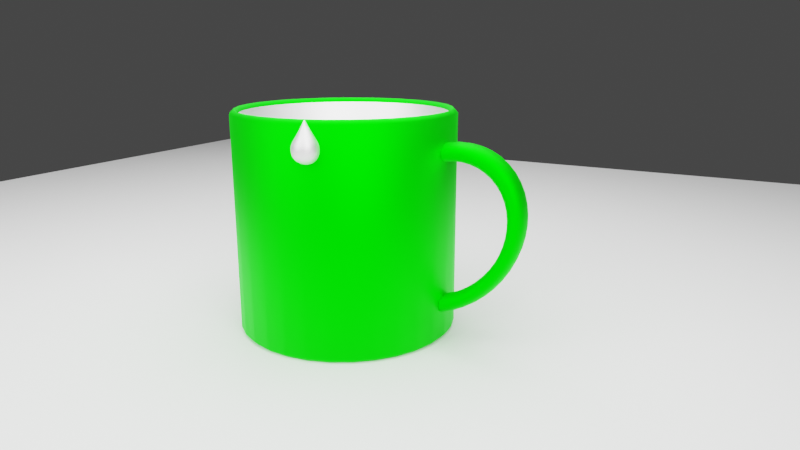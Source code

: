 # Source: waterDroplet_and_Cup.blend  (saved by Blender 3.6.11; exported with 4.5.12 LTS)
import bpy
from mathutils import Matrix  # noqa: F401  (used for matrix-valued properties, if any)

bpy.ops.wm.read_factory_settings(use_empty=True)
scene = bpy.context.scene
scene.name = 'Scene'

# ---- collections
col_water_drop_collection = bpy.data.collections.new('Water Drop Collection'); scene.collection.children.link(col_water_drop_collection)
col_cup_collection = bpy.data.collections.new('Cup Collection'); scene.collection.children.link(col_cup_collection)

# ---- materials (node trees are filled in below, after node groups)
mat_beyaz = bpy.data.materials.new('beyaz')
mat_beyaz.use_transparent_shadow = False
mat_ye_il = bpy.data.materials.new('yeşil')
mat_ye_il.use_transparent_shadow = False

# ---- material node trees
mat_beyaz.use_nodes = True; mat_beyaz.node_tree.nodes.clear()
_N = mat_beyaz.node_tree.nodes; _L = mat_beyaz.node_tree.links
n0 = _N.new('ShaderNodeBsdfPrincipled'); n0.name = 'Principled BSDF'; n0.location = (10, 300)
n0.distribution = 'GGX'
n0.subsurface_method = 'RANDOM_WALK_SKIN'
n0.inputs[0].default_value = (1.0, 1.0, 1.0, 1.0)
n0.inputs[1].default_value = 1.0
n0.inputs[2].default_value = 0.5464
n0.inputs[3].default_value = 1.45
n0.inputs[13].default_value = 0.2926
n0.inputs[27].default_value = (0.0, 0.0, 0.0, 1.0)
n0.inputs[28].default_value = 1.0
n1 = _N.new('ShaderNodeOutputMaterial'); n1.name = 'Material Output'; n1.location = (300, 300)
_L.new(n0.outputs[0], n1.inputs[0])
n1.is_active_output = True
mat_ye_il.use_nodes = True; mat_ye_il.node_tree.nodes.clear()
_N = mat_ye_il.node_tree.nodes; _L = mat_ye_il.node_tree.links
n0 = _N.new('ShaderNodeBsdfPrincipled'); n0.name = 'Principled BSDF'; n0.location = (10, 300)
n0.distribution = 'GGX'
n0.subsurface_method = 'RANDOM_WALK_SKIN'
n0.inputs[0].default_value = (0.0, 1.0, 0.0, 1.0)
n0.inputs[1].default_value = 1.0
n0.inputs[2].default_value = 0.5898
n0.inputs[3].default_value = 1.45
n0.inputs[13].default_value = 0.2492
n0.inputs[27].default_value = (0.0, 0.0, 0.0, 1.0)
n0.inputs[28].default_value = 1.0
n1 = _N.new('ShaderNodeOutputMaterial'); n1.name = 'Material Output'; n1.location = (300, 300)
_L.new(n0.outputs[0], n1.inputs[0])
n1.is_active_output = True

# ---- world
world_world = bpy.data.worlds.new('World'); scene.world = world_world
world_world.use_nodes = True; world_world.node_tree.nodes.clear()
_N = world_world.node_tree.nodes; _L = world_world.node_tree.links
n0 = _N.new('ShaderNodeOutputWorld'); n0.name = 'World Output'; n0.location = (300, 300)
n1 = _N.new('ShaderNodeBackground'); n1.name = 'Background'; n1.location = (10, 300)
n1.inputs[0].default_value = (0.05088, 0.05088, 0.05088, 1.0)
_L.new(n1.outputs[0], n0.inputs[0])
n0.is_active_output = True
world_world.color = (0.05088, 0.05088, 0.05088)
world_world.use_sun_shadow = False
world_world.sun_shadow_jitter_overblur = 0.0

# ---- cameras
cam_camera_001 = bpy.data.cameras.new('Camera.001')
cam_camera_001.lens = 32.0

# ---- lights
light_area = bpy.data.lights.new('Area', 'AREA')
light_area.transmission_factor = 0.0
light_area.energy = 1178.0
light_area.shadow_maximum_resolution = 0.006
light_area.use_absolute_resolution = True
light_area.size = 1.0
light_area.size_y = 1.0
light_area_001 = bpy.data.lights.new('Area.001', 'AREA')
light_area_001.transmission_factor = 0.0
light_area_001.energy = 1571.0
light_area_001.shadow_maximum_resolution = 0.006
light_area_001.use_absolute_resolution = True
light_area_001.size = 1.0
light_area_001.size_y = 1.0
light_area_002 = bpy.data.lights.new('Area.002', 'AREA')
light_area_002.transmission_factor = 0.0
light_area_002.energy = 157.1
light_area_002.shadow_maximum_resolution = 0.006
light_area_002.use_absolute_resolution = True
light_area_002.size = 1.0
light_area_002.size_y = 1.0
light_area_003 = bpy.data.lights.new('Area.003', 'AREA')
light_area_003.transmission_factor = 0.0
light_area_003.energy = 1335.0
light_area_003.shadow_maximum_resolution = 0.006
light_area_003.use_absolute_resolution = True
light_area_003.size = 1.0
light_area_003.size_y = 1.0

# ---- meshes
me_cube_001 = bpy.data.meshes.new('Cube.001')
me_cube_001.from_pydata([(-0.5187, -0.5, -0.5002), (-0.4982, -0.5, 0.494), (-0.5187, 0.5, -0.5002), (-0.4982, 0.5, 0.494), (0.5147, -0.5, -0.5065), (0.5106, -0.5, 0.5116), (0.5147, 0.5, -0.5065), (0.5106, 0.5, 0.5116), (-0.6164, 0.2966, -0.5759), (-0.672, 1.434e-09, -0.6154), (-0.6164, -0.2966, -0.5759), (-0.5833, -0.5729, -0.2966), (-0.6166, -0.6096, -1.863e-09), (-0.5769, -0.5729, 0.2966), (-0.566, -0.2962, 0.5923), (-0.59, 4.438e-10, 0.7086), (-0.566, 0.2962, 0.5923), (-0.5769, 0.5729, 0.2966), (-0.6166, 0.6096, -2.794e-09), (-0.5833, 0.5729, -0.2966), (0.3046, 0.5729, -0.582), (-0.0004042, 0.6096, -0.6173), (-0.3058, 0.5729, -0.5762), (-0.2866, 0.572, 0.5961), (0.002853, 0.5977, 0.6915), (0.2931, 0.5711, 0.6185), (0.581, 0.5729, 0.2982), (0.6147, 0.6096, -2.794e-09), (0.5805, 0.5729, -0.2968), (0.6071, -0.2966, -0.5921), (0.6586, -1.334e-08, -0.6379), (0.6071, 0.2966, -0.5921), (0.5861, 0.2955, 0.6175), (0.6098, 2.993e-09, 0.7278), (0.5861, -0.2955, 0.6175), (0.581, -0.5729, 0.2982), (0.6147, -0.6096, -2.794e-09), (0.5805, -0.5729, -0.2968), (-0.3058, -0.5729, -0.5762), (-0.0004042, -0.6096, -0.6173), (0.3046, -0.5729, -0.582), (0.2931, -0.5711, 0.6185), (0.002853, -0.5977, 0.6915), (-0.2866, -0.572, 0.5961), (-0.7704, -0.3162, -0.3162), (-0.8213, -0.3331, -5.588e-09), (-0.7547, -0.3162, 0.3162), (-0.8443, 1.024e-08, -0.3331), (-0.9019, -1.211e-08, 5.588e-09), (-0.8213, -5.588e-09, 0.3331), (-0.7704, 0.3162, -0.3162), (-0.8213, 0.3331, 1.118e-08), (-0.7547, 0.3162, 0.3162), (-0.3162, 0.729, -0.3162), (-0.3331, 0.7818, -9.313e-09), (-0.3162, 0.729, 0.3162), (2.515e-08, 0.7818, -0.3331), (9.313e-09, 0.8395, 4.657e-09), (0.0001298, 0.7818, 0.3335), (0.3162, 0.729, -0.3162), (0.3331, 0.7818, 7.451e-09), (0.3167, 0.729, 0.3179), (0.7595, 0.3162, -0.3184), (0.8106, 0.3331, -9.313e-09), (0.7595, 0.3162, 0.3172), (0.8279, -2.834e-08, -0.3371), (0.8849, -1.304e-08, 5.588e-09), (0.8272, 5.586e-09, 0.3332), (0.7595, -0.3162, -0.3184), (0.8106, -0.3331, 7.451e-09), (0.7595, -0.3162, 0.3172), (0.3162, -0.729, -0.3162), (0.3331, -0.7818, -9.313e-09), (0.3167, -0.729, 0.3179), (-2.515e-08, -0.7818, -0.3331), (-9.313e-09, -0.8395, 4.657e-09), (0.0001298, -0.7818, 0.3335), (-0.3162, -0.729, -0.3162), (-0.3331, -0.7818, 7.451e-09), (-0.3162, -0.729, 0.3162), (-0.3553, 0.3162, -0.7552), (-0.003437, 0.3331, -0.8363), (0.3485, 0.3162, -0.7787), (-0.3909, -1.091e-08, -0.8242), (-0.003457, 1.605e-09, -0.9271), (0.3812, 9.255e-09, -0.8573), (-0.3553, -0.3162, -0.7552), (-0.003437, -0.3331, -0.8363), (0.3485, -0.3162, -0.7787), (0.1491, 0.168, 1.26), (0.00205, 0.02866, 1.689), (-0.1466, 0.1675, 1.267), (0.02867, 6.493e-09, 1.681), (0.001676, -7.003e-09, 1.785), (-0.02543, 8.467e-09, 1.683), (0.1491, -0.168, 1.26), (0.00205, -0.02866, 1.689), (-0.1466, -0.1675, 1.267)], [], [(44, 45, 48, 47), (45, 46, 49, 48), (47, 48, 51, 50), (48, 49, 52, 51), (0, 11, 44, 10), (11, 12, 45, 44), (12, 13, 46, 45), (13, 1, 14, 46), (46, 14, 15, 49), (49, 15, 16, 52), (52, 16, 3, 17), (51, 52, 17, 18), (50, 51, 18, 19), (8, 50, 19, 2), (9, 47, 50, 8), (10, 44, 47, 9), (53, 54, 57, 56), (54, 55, 58, 57), (56, 57, 60, 59), (57, 58, 61, 60), (2, 19, 53, 22), (19, 18, 54, 53), (18, 17, 55, 54), (17, 3, 23, 55), (55, 23, 24, 58), (58, 24, 25, 61), (61, 25, 7, 26), (60, 61, 26, 27), (59, 60, 27, 28), (20, 59, 28, 6), (21, 56, 59, 20), (22, 53, 56, 21), (62, 63, 66, 65), (63, 64, 67, 66), (65, 66, 69, 68), (66, 67, 70, 69), (6, 28, 62, 31), (28, 27, 63, 62), (27, 26, 64, 63), (26, 7, 32, 64), (64, 32, 33, 67), (67, 33, 34, 70), (70, 34, 5, 35), (69, 70, 35, 36), (68, 69, 36, 37), (29, 68, 37, 4), (30, 65, 68, 29), (31, 62, 65, 30), (71, 72, 75, 74), (72, 73, 76, 75), (74, 75, 78, 77), (75, 76, 79, 78), (4, 37, 71, 40), (37, 36, 72, 71), (36, 35, 73, 72), (35, 5, 41, 73), (73, 41, 42, 76), (76, 42, 43, 79), (79, 43, 1, 13), (78, 79, 13, 12), (77, 78, 12, 11), (38, 77, 11, 0), (39, 74, 77, 38), (40, 71, 74, 39), (80, 81, 84, 83), (81, 82, 85, 84), (83, 84, 87, 86), (84, 85, 88, 87), (2, 22, 80, 8), (22, 21, 81, 80), (21, 20, 82, 81), (20, 6, 31, 82), (82, 31, 30, 85), (85, 30, 29, 88), (88, 29, 4, 40), (87, 88, 40, 39), (86, 87, 39, 38), (10, 86, 38, 0), (9, 83, 86, 10), (8, 80, 83, 9), (89, 90, 93), (94, 97, 93), (97, 96, 93), (92, 89, 93), (7, 25, 89, 32), (25, 24, 90, 89), (24, 23, 91, 90), (23, 3, 16, 91), (91, 16, 15, 94), (94, 15, 14, 97), (97, 14, 1, 43), (96, 97, 43, 42), (95, 96, 42, 41), (34, 95, 41, 5), (33, 92, 95, 34), (32, 89, 92, 33), (95, 92, 93), (90, 91, 93), (96, 95, 93), (91, 94, 93)])
me_cube_001.polygons.foreach_set('use_smooth', [True] * 100)
_uv = me_cube_001.uv_layers.new(name='UVMap')
_uv.uv.foreach_set('vector', [0.4375, 0.0625, 0.5, 0.0625, 0.5, 0.125, 0.4375, 0.125, 0.5, 0.0625, 0.5625, 0.0625, 0.5625, 0.125, 0.5, 0.125, 0.4375, 0.125, 0.5, 0.125, 0.5, 0.1875, 0.4375, 0.1875, 0.5, 0.125, 0.5625, 0.125, 0.5625, 0.1875, 0.5, 0.1875, 0.375, 0.0, 0.4375, 0.0, 0.4375, 0.0625, 0.375, 0.0625, 0.4375, 0.0, 0.5, 0.0, 0.5, 0.0625, 0.4375, 0.0625, 0.5, 0.0, 0.5625, 0.0, 0.5625, 0.0625, 0.5, 0.0625, 0.5625, 0.0, 0.625, 0.0, 0.625, 0.0625, 0.5625, 0.0625, 0.5625, 0.0625, 0.625, 0.0625, 0.625, 0.125, 0.5625, 0.125, 0.5625, 0.125, 0.625, 0.125, 0.625, 0.1875, 0.5625, 0.1875, 0.5625, 0.1875, 0.625, 0.1875, 0.625, 0.25, 0.5625, 0.25, 0.5, 0.1875, 0.5625, 0.1875, 0.5625, 0.25, 0.5, 0.25, 0.4375, 0.1875, 0.5, 0.1875, 0.5, 0.25, 0.4375, 0.25, 0.375, 0.1875, 0.4375, 0.1875, 0.4375, 0.25, 0.375, 0.25, 0.375, 0.125, 0.4375, 0.125, 0.4375, 0.1875, 0.375, 0.1875, 0.375, 0.0625, 0.4375, 0.0625, 0.4375, 0.125, 0.375, 0.125, 0.4375, 0.3125, 0.5, 0.3125, 0.5, 0.375, 0.4375, 0.375, 0.5, 0.3125, 0.5625, 0.3125, 0.5625, 0.375, 0.5, 0.375, 0.4375, 0.375, 0.5, 0.375, 0.5, 0.4375, 0.4375, 0.4375, 0.5, 0.375, 0.5625, 0.375, 0.5625, 0.4375, 0.5, 0.4375, 0.375, 0.25, 0.4375, 0.25, 0.4375, 0.3125, 0.375, 0.3125, 0.4375, 0.25, 0.5, 0.25, 0.5, 0.3125, 0.4375, 0.3125, 0.5, 0.25, 0.5625, 0.25, 0.5625, 0.3125, 0.5, 0.3125, 0.5625, 0.25, 0.625, 0.25, 0.625, 0.3125, 0.5625, 0.3125, 0.5625, 0.3125, 0.625, 0.3125, 0.625, 0.375, 0.5625, 0.375, 0.5625, 0.375, 0.625, 0.375, 0.625, 0.4375, 0.5625, 0.4375, 0.5625, 0.4375, 0.625, 0.4375, 0.625, 0.5, 0.5625, 0.5, 0.5, 0.4375, 0.5625, 0.4375, 0.5625, 0.5, 0.5, 0.5, 0.4375, 0.4375, 0.5, 0.4375, 0.5, 0.5, 0.4375, 0.5, 0.375, 0.4375, 0.4375, 0.4375, 0.4375, 0.5, 0.375, 0.5, 0.375, 0.375, 0.4375, 0.375, 0.4375, 0.4375, 0.375, 0.4375, 0.375, 0.3125, 0.4375, 0.3125, 0.4375, 0.375, 0.375, 0.375, 0.4375, 0.5625, 0.5, 0.5625, 0.5, 0.625, 0.4375, 0.625, 0.5, 0.5625, 0.5625, 0.5625, 0.5625, 0.625, 0.5, 0.625, 0.4375, 0.625, 0.5, 0.625, 0.5, 0.6875, 0.4375, 0.6875, 0.5, 0.625, 0.5625, 0.625, 0.5625, 0.6875, 0.5, 0.6875, 0.375, 0.5, 0.4375, 0.5, 0.4375, 0.5625, 0.375, 0.5625, 0.4375, 0.5, 0.5, 0.5, 0.5, 0.5625, 0.4375, 0.5625, 0.5, 0.5, 0.5625, 0.5, 0.5625, 0.5625, 0.5, 0.5625, 0.5625, 0.5, 0.625, 0.5, 0.625, 0.5625, 0.5625, 0.5625, 0.5625, 0.5625, 0.625, 0.5625, 0.625, 0.625, 0.5625, 0.625, 0.5625, 0.625, 0.625, 0.625, 0.625, 0.6875, 0.5625, 0.6875, 0.5625, 0.6875, 0.625, 0.6875, 0.625, 0.75, 0.5625, 0.75, 0.5, 0.6875, 0.5625, 0.6875, 0.5625, 0.75, 0.5, 0.75, 0.4375, 0.6875, 0.5, 0.6875, 0.5, 0.75, 0.4375, 0.75, 0.375, 0.6875, 0.4375, 0.6875, 0.4375, 0.75, 0.375, 0.75, 0.375, 0.625, 0.4375, 0.625, 0.4375, 0.6875, 0.375, 0.6875, 0.375, 0.5625, 0.4375, 0.5625, 0.4375, 0.625, 0.375, 0.625, 0.4375, 0.8125, 0.5, 0.8125, 0.5, 0.875, 0.4375, 0.875, 0.5, 0.8125, 0.5625, 0.8125, 0.5625, 0.875, 0.5, 0.875, 0.4375, 0.875, 0.5, 0.875, 0.5, 0.9375, 0.4375, 0.9375, 0.5, 0.875, 0.5625, 0.875, 0.5625, 0.9375, 0.5, 0.9375, 0.375, 0.75, 0.4375, 0.75, 0.4375, 0.8125, 0.375, 0.8125, 0.4375, 0.75, 0.5, 0.75, 0.5, 0.8125, 0.4375, 0.8125, 0.5, 0.75, 0.5625, 0.75, 0.5625, 0.8125, 0.5, 0.8125, 0.5625, 0.75, 0.625, 0.75, 0.625, 0.8125, 0.5625, 0.8125, 0.5625, 0.8125, 0.625, 0.8125, 0.625, 0.875, 0.5625, 0.875, 0.5625, 0.875, 0.625, 0.875, 0.625, 0.9375, 0.5625, 0.9375, 0.5625, 0.9375, 0.625, 0.9375, 0.625, 1.0, 0.5625, 1.0, 0.5, 0.9375, 0.5625, 0.9375, 0.5625, 1.0, 0.5, 1.0, 0.4375, 0.9375, 0.5, 0.9375, 0.5, 1.0, 0.4375, 1.0, 0.375, 0.9375, 0.4375, 0.9375, 0.4375, 1.0, 0.375, 1.0, 0.375, 0.875, 0.4375, 0.875, 0.4375, 0.9375, 0.375, 0.9375, 0.375, 0.8125, 0.4375, 0.8125, 0.4375, 0.875, 0.375, 0.875, 0.1875, 0.5625, 0.25, 0.5625, 0.25, 0.625, 0.1875, 0.625, 0.25, 0.5625, 0.3125, 0.5625, 0.3125, 0.625, 0.25, 0.625, 0.1875, 0.625, 0.25, 0.625, 0.25, 0.6875, 0.1875, 0.6875, 0.25, 0.625, 0.3125, 0.625, 0.3125, 0.6875, 0.25, 0.6875, 0.125, 0.5, 0.1875, 0.5, 0.1875, 0.5625, 0.125, 0.5625, 0.1875, 0.5, 0.25, 0.5, 0.25, 0.5625, 0.1875, 0.5625, 0.25, 0.5, 0.3125, 0.5, 0.3125, 0.5625, 0.25, 0.5625, 0.3125, 0.5, 0.375, 0.5, 0.375, 0.5625, 0.3125, 0.5625, 0.3125, 0.5625, 0.375, 0.5625, 0.375, 0.625, 0.3125, 0.625, 0.3125, 0.625, 0.375, 0.625, 0.375, 0.6875, 0.3125, 0.6875, 0.3125, 0.6875, 0.375, 0.6875, 0.375, 0.75, 0.3125, 0.75, 0.25, 0.6875, 0.3125, 0.6875, 0.3125, 0.75, 0.25, 0.75, 0.1875, 0.6875, 0.25, 0.6875, 0.25, 0.75, 0.1875, 0.75, 0.125, 0.6875, 0.1875, 0.6875, 0.1875, 0.75, 0.125, 0.75, 0.125, 0.625, 0.1875, 0.625, 0.1875, 0.6875, 0.125, 0.6875, 0.125, 0.5625, 0.1875, 0.5625, 0.1875, 0.625, 0.125, 0.625, 0.6875, 0.5625, 0.75, 0.5625, 0.6875, 0.5625, 0.8125, 0.625, 0.8125, 0.6875, 0.8125, 0.625, 0.8125, 0.6875, 0.75, 0.6875, 0.8125, 0.6875, 0.6875, 0.625, 0.6875, 0.5625, 0.6875, 0.625, 0.625, 0.5, 0.6875, 0.5, 0.6875, 0.5625, 0.625, 0.5625, 0.6875, 0.5, 0.75, 0.5, 0.75, 0.5625, 0.6875, 0.5625, 0.75, 0.5, 0.8125, 0.5, 0.8125, 0.5625, 0.75, 0.5625, 0.8125, 0.5, 0.875, 0.5, 0.875, 0.5625, 0.8125, 0.5625, 0.8125, 0.5625, 0.875, 0.5625, 0.875, 0.625, 0.8125, 0.625, 0.8125, 0.625, 0.875, 0.625, 0.875, 0.6875, 0.8125, 0.6875, 0.8125, 0.6875, 0.875, 0.6875, 0.875, 0.75, 0.8125, 0.75, 0.75, 0.6875, 0.8125, 0.6875, 0.8125, 0.75, 0.75, 0.75, 0.6875, 0.6875, 0.75, 0.6875, 0.75, 0.75, 0.6875, 0.75, 0.625, 0.6875, 0.6875, 0.6875, 0.6875, 0.75, 0.625, 0.75, 0.625, 0.625, 0.6875, 0.625, 0.6875, 0.6875, 0.625, 0.6875, 0.625, 0.5625, 0.6875, 0.5625, 0.6875, 0.625, 0.625, 0.625, 0.6875, 0.6875, 0.6875, 0.625, 0.6875, 0.6875, 0.75, 0.5625, 0.8125, 0.5625, 0.75, 0.5625, 0.75, 0.6875, 0.6875, 0.6875, 0.75, 0.6875, 0.8125, 0.5625, 0.8125, 0.625, 0.8125, 0.5625])
me_cube_001.materials.append(mat_beyaz)
me_cube_001.update()
me_cylinder = bpy.data.meshes.new('Cylinder')
me_cylinder.from_pydata([(-2.328e-10, 0.9625, -1.0), (0.0, 1.0, -0.9627), (0.0, 1.0, 0.9627), (0.0, 0.9625, 1.0), (0.1878, 0.944, -1.0), (0.1951, 0.9808, -0.9627), (0.1878, 0.944, 1.0), (0.1951, 0.9808, 0.9627), (0.3683, 0.8892, -1.0), (0.3827, 0.9239, -0.9627), (0.3683, 0.8892, 1.0), (0.3827, 0.9239, 0.9627), (0.5347, 0.8003, -1.0), (0.5556, 0.8315, -0.9627), (0.5347, 0.8003, 1.0), (0.5556, 0.8315, 0.9627), (0.6806, 0.6806, -1.0), (0.7071, 0.7071, -0.9627), (0.6806, 0.6806, 1.0), (0.7071, 0.7071, 0.9627), (0.8003, 0.5347, -1.0), (0.8315, 0.5556, -0.9627), (0.8003, 0.5347, 1.0), (0.8315, 0.5556, 0.9627), (0.8892, 0.3683, -1.0), (0.9239, 0.3827, -0.9627), (0.8892, 0.3683, 1.0), (0.9239, 0.3827, 0.9627), (0.944, 0.1878, -1.0), (0.9808, 0.1951, -0.9627), (0.944, 0.1878, 1.0), (0.9808, 0.1951, 0.9627), (0.9625, 2.328e-10, -1.0), (1.0, 0.0, -0.9627), (0.9625, 0.0, 1.0), (1.0, 0.0, 0.9627), (0.944, -0.1878, -1.0), (0.9808, -0.1951, -0.9627), (0.944, -0.1878, 1.0), (0.9808, -0.1951, 0.9627), (0.8892, -0.3683, -1.0), (0.9239, -0.3827, -0.9627), (0.8892, -0.3683, 1.0), (0.9239, -0.3827, 0.9627), (0.8003, -0.5347, -1.0), (0.8315, -0.5556, -0.9627), (0.8003, -0.5347, 1.0), (0.8315, -0.5556, 0.9627), (0.6806, -0.6806, -1.0), (0.7071, -0.7071, -0.9627), (0.6806, -0.6806, 1.0), (0.7071, -0.7071, 0.9627), (0.5347, -0.8003, -1.0), (0.5556, -0.8315, -0.9627), (0.5347, -0.8003, 1.0), (0.5556, -0.8315, 0.9627), (0.3683, -0.8892, -1.0), (0.3827, -0.9239, -0.9627), (0.3683, -0.8892, 1.0), (0.3827, -0.9239, 0.9627), (0.1878, -0.944, -1.0), (0.1951, -0.9808, -0.9627), (0.1878, -0.944, 1.0), (0.1951, -0.9808, 0.9627), (2.328e-10, -0.9625, -1.0), (0.0, -1.0, -0.9627), (0.0, -0.9625, 1.0), (0.0, -1.0, 0.9627), (-0.1878, -0.944, -1.0), (-0.1951, -0.9808, -0.9627), (-0.1878, -0.944, 1.0), (-0.1951, -0.9808, 0.9627), (-0.3683, -0.8892, -1.0), (-0.3827, -0.9239, -0.9627), (-0.3683, -0.8892, 1.0), (-0.3827, -0.9239, 0.9627), (-0.5347, -0.8003, -1.0), (-0.5556, -0.8315, -0.9627), (-0.5347, -0.8003, 1.0), (-0.5556, -0.8315, 0.9627), (-0.6806, -0.6806, -1.0), (-0.7071, -0.7071, -0.9627), (-0.6806, -0.6806, 1.0), (-0.7071, -0.7071, 0.9627), (-0.8003, -0.5347, -1.0), (-0.8315, -0.5556, -0.9627), (-0.8003, -0.5347, 1.0), (-0.8315, -0.5556, 0.9627), (-0.8892, -0.3683, -1.0), (-0.9239, -0.3827, -0.9627), (-0.8892, -0.3683, 1.0), (-0.9239, -0.3827, 0.9627), (-0.944, -0.1878, -1.0), (-0.9808, -0.1951, -0.9627), (-0.944, -0.1878, 1.0), (-0.9808, -0.1951, 0.9627), (-0.9625, -2.328e-10, -1.0), (-1.0, 0.0, -0.9627), (-0.9625, 0.0, 1.0), (-1.0, 0.0, 0.9627), (-0.944, 0.1878, -1.0), (-0.9808, 0.1951, -0.9627), (-0.944, 0.1878, 1.0), (-0.9808, 0.1951, 0.9627), (-0.8892, 0.3683, -1.0), (-0.9239, 0.3827, -0.9627), (-0.8892, 0.3683, 1.0), (-0.9239, 0.3827, 0.9627), (-0.8003, 0.5347, -1.0), (-0.8315, 0.5556, -0.9627), (-0.8003, 0.5347, 1.0), (-0.8315, 0.5556, 0.9627), (-0.6806, 0.6806, -1.0), (-0.7071, 0.7071, -0.9627), (-0.6806, 0.6806, 1.0), (-0.7071, 0.7071, 0.9627), (-0.5347, 0.8003, -1.0), (-0.5556, 0.8315, -0.9627), (-0.5347, 0.8003, 1.0), (-0.5556, 0.8315, 0.9627), (-0.3683, 0.8892, -1.0), (-0.3827, 0.9239, -0.9627), (-0.3683, 0.8892, 1.0), (-0.3827, 0.9239, 0.9627), (-0.1878, 0.944, -1.0), (-0.1951, 0.9808, -0.9627), (-0.1878, 0.944, 1.0), (-0.1951, 0.9808, 0.9627), (9.313e-10, 0.9079, -0.9486), (9.632e-10, 0.945, -0.9113), (0.0, 0.9625, 1.0), (1.881e-11, 0.9254, 0.9627), (0.1771, 0.8905, -0.9486), (0.1844, 0.9269, -0.9113), (0.1805, 0.9076, 0.9627), (0.1878, 0.944, 1.0), (0.3474, 0.8388, -0.9486), (0.3616, 0.8731, -0.9113), (0.3541, 0.8549, 0.9627), (0.3683, 0.8892, 1.0), (0.5044, 0.7549, -0.9486), (0.525, 0.7858, -0.9113), (0.5141, 0.7694, 0.9627), (0.5347, 0.8003, 1.0), (0.642, 0.642, -0.9486), (0.6682, 0.6682, -0.9113), (0.6544, 0.6544, 0.9627), (0.6806, 0.6806, 1.0), (0.7549, 0.5044, -0.9486), (0.7858, 0.525, -0.9113), (0.7694, 0.5141, 0.9627), (0.8003, 0.5347, 1.0), (0.8388, 0.3474, -0.9486), (0.8731, 0.3616, -0.9113), (0.8549, 0.3541, 0.9627), (0.8892, 0.3683, 1.0), (0.8905, 0.1771, -0.9486), (0.9269, 0.1844, -0.9113), (0.9076, 0.1805, 0.9627), (0.944, 0.1878, 1.0), (0.9079, 4.657e-10, -0.9486), (0.945, 0.0, -0.9113), (0.9254, 0.0, 0.9627), (0.9625, 0.0, 1.0), (0.8905, -0.1771, -0.9486), (0.9269, -0.1844, -0.9113), (0.9076, -0.1805, 0.9627), (0.944, -0.1878, 1.0), (0.8388, -0.3474, -0.9486), (0.8731, -0.3616, -0.9113), (0.8549, -0.3541, 0.9627), (0.8892, -0.3683, 1.0), (0.7549, -0.5044, -0.9486), (0.7858, -0.525, -0.9113), (0.7694, -0.5141, 0.9627), (0.8003, -0.5347, 1.0), (0.642, -0.642, -0.9486), (0.6682, -0.6682, -0.9113), (0.6544, -0.6544, 0.9627), (0.6806, -0.6806, 1.0), (0.5044, -0.7549, -0.9486), (0.525, -0.7858, -0.9113), (0.5141, -0.7694, 0.9627), (0.5347, -0.8003, 1.0), (0.3474, -0.8388, -0.9486), (0.3616, -0.8731, -0.9113), (0.3541, -0.8549, 0.9627), (0.3683, -0.8892, 1.0), (0.1771, -0.8905, -0.9486), (0.1844, -0.9269, -0.9113), (0.1805, -0.9076, 0.9627), (0.1878, -0.944, 1.0), (9.313e-10, -0.9079, -0.9486), (9.632e-10, -0.945, -0.9113), (1.881e-11, -0.9254, 0.9627), (0.0, -0.9625, 1.0), (-0.1771, -0.8905, -0.9486), (-0.1844, -0.9269, -0.9113), (-0.1805, -0.9076, 0.9627), (-0.1878, -0.944, 1.0), (-0.3474, -0.8388, -0.9486), (-0.3616, -0.8731, -0.9113), (-0.3541, -0.8549, 0.9627), (-0.3683, -0.8892, 1.0), (-0.5044, -0.7549, -0.9486), (-0.525, -0.7858, -0.9113), (-0.5141, -0.7694, 0.9627), (-0.5347, -0.8003, 1.0), (-0.642, -0.642, -0.9486), (-0.6682, -0.6682, -0.9113), (-0.6544, -0.6544, 0.9627), (-0.6806, -0.6806, 1.0), (-0.7549, -0.5044, -0.9486), (-0.7858, -0.525, -0.9113), (-0.7694, -0.5141, 0.9627), (-0.8003, -0.5347, 1.0), (-0.8388, -0.3474, -0.9486), (-0.8731, -0.3616, -0.9113), (-0.8549, -0.3541, 0.9627), (-0.8892, -0.3683, 1.0), (-0.8905, -0.1771, -0.9486), (-0.9269, -0.1844, -0.9113), (-0.9076, -0.1805, 0.9627), (-0.944, -0.1878, 1.0), (-0.9079, -4.657e-10, -0.9486), (-0.945, 0.0, -0.9113), (-0.9254, 0.0, 0.9627), (-0.9625, 0.0, 1.0), (-0.8905, 0.1771, -0.9486), (-0.9269, 0.1844, -0.9113), (-0.9076, 0.1805, 0.9627), (-0.944, 0.1878, 1.0), (-0.8388, 0.3474, -0.9486), (-0.8731, 0.3616, -0.9113), (-0.8549, 0.3541, 0.9627), (-0.8892, 0.3683, 1.0), (-0.7549, 0.5044, -0.9486), (-0.7858, 0.525, -0.9113), (-0.7694, 0.5141, 0.9627), (-0.8003, 0.5347, 1.0), (-0.642, 0.642, -0.9486), (-0.6682, 0.6682, -0.9113), (-0.6544, 0.6544, 0.9627), (-0.6806, 0.6806, 1.0), (-0.5044, 0.7549, -0.9486), (-0.525, 0.7858, -0.9113), (-0.5141, 0.7694, 0.9627), (-0.5347, 0.8003, 1.0), (-0.3474, 0.8388, -0.9486), (-0.3616, 0.8731, -0.9113), (-0.3541, 0.8549, 0.9627), (-0.3683, 0.8892, 1.0), (-0.1771, 0.8905, -0.9486), (-0.1844, 0.9269, -0.9113), (-0.1805, 0.9076, 0.9627), (-0.1878, 0.944, 1.0), (1.013, -0.06, 0.7479), (1.011, -0.1039, 0.7182), (1.008, -0.12, 0.6775), (1.005, -0.1039, 0.6369), (1.003, -0.06, 0.6071), (1.002, -1.154e-07, 0.5962), (1.003, 0.06, 0.6071), (1.005, 0.1039, 0.6369), (1.008, 0.12, 0.6775), (1.011, 0.1039, 0.7182), (1.013, 0.06, 0.7479), (1.013, 8.952e-08, 0.7588), (1.107, -0.06, 0.7565), (1.101, -0.1039, 0.7264), (1.093, -0.12, 0.6853), (1.085, -0.1039, 0.6441), (1.08, -0.06, 0.614), (1.077, -1.178e-07, 0.603), (1.08, 0.06, 0.614), (1.085, 0.1039, 0.6441), (1.093, 0.12, 0.6853), (1.101, 0.1039, 0.7264), (1.107, 0.06, 0.7565), (1.109, 8.269e-08, 0.7675), (1.199, -0.06, 0.7526), (1.189, -0.1039, 0.7227), (1.177, -0.12, 0.6818), (1.164, -0.1039, 0.6409), (1.154, -0.06, 0.6109), (1.151, -1.236e-07, 0.6), (1.154, 0.06, 0.6109), (1.164, 0.1039, 0.6409), (1.177, 0.12, 0.6818), (1.189, 0.1039, 0.7227), (1.199, 0.06, 0.7526), (1.202, 8.192e-08, 0.7636), (1.288, -0.06, 0.7363), (1.275, -0.1039, 0.707), (1.257, -0.12, 0.667), (1.239, -0.1039, 0.6269), (1.226, -0.06, 0.5977), (1.222, -1.216e-07, 0.5869), (1.226, 0.06, 0.5977), (1.239, 0.1039, 0.6269), (1.257, 0.12, 0.667), (1.275, 0.1039, 0.707), (1.288, 0.06, 0.7363), (1.292, 7.793e-08, 0.747), (1.372, -0.06, 0.7071), (1.356, -0.1039, 0.679), (1.333, -0.12, 0.6406), (1.311, -0.1039, 0.6022), (1.295, -0.06, 0.574), (1.289, -1.303e-07, 0.5637), (1.295, 0.06, 0.574), (1.311, 0.1039, 0.6022), (1.333, 0.12, 0.6406), (1.356, 0.1039, 0.679), (1.372, 0.06, 0.7071), (1.378, 8.008e-08, 0.7174), (1.45, -0.06, 0.665), (1.431, -0.1039, 0.6386), (1.404, -0.12, 0.6025), (1.378, -0.1039, 0.5663), (1.358, -0.06, 0.5399), (1.351, -1.254e-07, 0.5302), (1.358, 0.06, 0.5399), (1.378, 0.1039, 0.5663), (1.404, 0.12, 0.6025), (1.431, 0.1039, 0.6386), (1.45, 0.06, 0.665), (1.458, 7.538e-08, 0.6747), (1.522, -0.06, 0.6099), (1.499, -0.1039, 0.5856), (1.469, -0.12, 0.5525), (1.438, -0.1039, 0.5193), (1.416, -0.06, 0.495), (1.408, -1.257e-07, 0.4862), (1.416, 0.06, 0.495), (1.438, 0.1039, 0.5193), (1.469, 0.12, 0.5525), (1.499, 0.1039, 0.5856), (1.522, 0.06, 0.6099), (1.53, 7.504e-08, 0.6187), (1.583, -0.06, 0.5436), (1.558, -0.1039, 0.5219), (1.524, -0.12, 0.4924), (1.491, -0.1039, 0.4628), (1.466, -0.06, 0.4411), (1.457, -1.254e-07, 0.4332), (1.466, 0.06, 0.4411), (1.491, 0.1039, 0.4628), (1.524, 0.12, 0.4924), (1.558, 0.1039, 0.5219), (1.583, 0.06, 0.5436), (1.592, 7.538e-08, 0.5515), (1.631, -0.06, 0.4691), (1.605, -0.1039, 0.4504), (1.568, -0.12, 0.4249), (1.532, -0.1039, 0.3993), (1.505, -0.06, 0.3807), (1.496, -1.303e-07, 0.3738), (1.505, 0.06, 0.3807), (1.532, 0.1039, 0.3993), (1.568, 0.12, 0.4249), (1.605, 0.1039, 0.4504), (1.631, 0.06, 0.4691), (1.641, 8.008e-08, 0.4759), (1.667, -0.06, 0.3876), (1.639, -0.1039, 0.3722), (1.601, -0.12, 0.3511), (1.563, -0.1039, 0.33), (1.535, -0.06, 0.3146), (1.524, -1.234e-07, 0.309), (1.535, 0.06, 0.3146), (1.563, 0.1039, 0.33), (1.601, 0.12, 0.3511), (1.639, 0.1039, 0.3722), (1.667, 0.06, 0.3876), (1.678, 7.793e-08, 0.3932), (1.691, -0.06, 0.3005), (1.662, -0.1039, 0.2885), (1.623, -0.12, 0.2722), (1.583, -0.1039, 0.2559), (1.554, -0.06, 0.244), (1.543, -1.236e-07, 0.2396), (1.554, 0.06, 0.244), (1.583, 0.1039, 0.2559), (1.623, 0.12, 0.2722), (1.662, 0.1039, 0.2885), (1.691, 0.06, 0.3005), (1.702, 8.192e-08, 0.3048), (1.703, -0.06, 0.209), (1.674, -0.1039, 0.2007), (1.633, -0.12, 0.1894), (1.593, -0.1039, 0.178), (1.563, -0.06, 0.1697), (1.553, -1.16e-07, 0.1667), (1.563, 0.06, 0.1697), (1.593, 0.1039, 0.178), (1.633, 0.12, 0.1894), (1.674, 0.1039, 0.2007), (1.703, 0.06, 0.209), (1.714, 8.269e-08, 0.212), (1.703, -0.06, 0.1145), (1.673, -0.1039, 0.1099), (1.633, -0.12, 0.1037), (1.593, -0.1039, 0.09747), (1.563, -0.06, 0.09292), (1.552, -1.154e-07, 0.09125), (1.563, 0.06, 0.09292), (1.593, 0.1039, 0.09747), (1.633, 0.12, 0.1037), (1.673, 0.1039, 0.1099), (1.703, 0.06, 0.1145), (1.713, 8.766e-08, 0.1161), (1.69, -0.06, 0.01807), (1.661, -0.1039, 0.01733), (1.621, -0.12, 0.01633), (1.582, -0.1039, 0.01532), (1.553, -0.06, 0.01459), (1.542, -1.201e-07, 0.01432), (1.553, 0.06, 0.01459), (1.582, 0.1039, 0.01532), (1.621, 0.12, 0.01633), (1.661, 0.1039, 0.01733), (1.69, 0.06, 0.01807), (1.701, 9.677e-08, 0.01833), (1.666, -0.06, -0.07897), (1.638, -0.1039, -0.07585), (1.599, -0.12, -0.07158), (1.561, -0.1039, -0.06732), (1.533, -0.06, -0.0642), (1.523, -1.142e-07, -0.06306), (1.533, 0.06, -0.0642), (1.561, 0.1039, -0.06732), (1.599, 0.12, -0.07158), (1.638, 0.1039, -0.07585), (1.666, 0.06, -0.07897), (1.676, 1.025e-07, -0.08011), (1.629, -0.06, -0.1754), (1.603, -0.1039, -0.1684), (1.566, -0.12, -0.1589), (1.53, -0.1039, -0.1494), (1.503, -0.06, -0.1424), (1.494, -1.127e-07, -0.1398), (1.503, 0.06, -0.1424), (1.53, 0.1039, -0.1494), (1.566, 0.12, -0.1589), (1.603, 0.1039, -0.1684), (1.629, 0.06, -0.1754), (1.639, 1.059e-07, -0.1779), (1.581, -0.06, -0.2699), (1.556, -0.1039, -0.2592), (1.523, -0.12, -0.2445), (1.489, -0.1039, -0.2298), (1.464, -0.06, -0.219), (1.455, -1.083e-07, -0.2151), (1.464, 0.06, -0.219), (1.489, 0.1039, -0.2298), (1.523, 0.12, -0.2445), (1.556, 0.1039, -0.2592), (1.581, 0.06, -0.2699), (1.59, 1.095e-07, -0.2739), (1.521, -0.06, -0.3612), (1.499, -0.1039, -0.3468), (1.468, -0.12, -0.3271), (1.438, -0.1039, -0.3075), (1.416, -0.06, -0.293), (1.408, -1.073e-07, -0.2878), (1.416, 0.06, -0.293), (1.438, 0.1039, -0.3075), (1.468, 0.12, -0.3271), (1.499, 0.1039, -0.3468), (1.521, 0.06, -0.3612), (1.529, 1.161e-07, -0.3665), (1.45, -0.06, -0.448), (1.43, -0.1039, -0.4301), (1.404, -0.12, -0.4058), (1.377, -0.1039, -0.3814), (1.358, -0.06, -0.3636), (1.351, -1.027e-07, -0.3571), (1.358, 0.06, -0.3636), (1.377, 0.1039, -0.3814), (1.404, 0.12, -0.4058), (1.43, 0.1039, -0.4301), (1.45, 0.06, -0.448), (1.457, 1.208e-07, -0.4545), (1.369, -0.06, -0.5265), (1.353, -0.1039, -0.5056), (1.331, -0.12, -0.477), (1.309, -0.1039, -0.4485), (1.292, -0.06, -0.4276), (1.286, -9.899e-08, -0.4199), (1.292, 0.06, -0.4276), (1.309, 0.1039, -0.4485), (1.331, 0.12, -0.477), (1.353, 0.1039, -0.5056), (1.369, 0.06, -0.5265), (1.375, 1.256e-07, -0.5342), (1.283, -0.06, -0.594), (1.271, -0.1039, -0.5704), (1.253, -0.12, -0.5381), (1.236, -0.1039, -0.5059), (1.223, -0.06, -0.4823), (1.218, -9.477e-08, -0.4736), (1.223, 0.06, -0.4823), (1.236, 0.1039, -0.5059), (1.253, 0.12, -0.5381), (1.271, 0.1039, -0.5704), (1.283, 0.06, -0.594), (1.288, 1.299e-07, -0.6026), (1.193, -0.06, -0.6501), (1.184, -0.1039, -0.6242), (1.172, -0.12, -0.5889), (1.159, -0.1039, -0.5536), (1.15, -0.06, -0.5277), (1.146, -9.122e-08, -0.5182), (1.15, 0.06, -0.5277), (1.159, 0.1039, -0.5536), (1.172, 0.12, -0.5889), (1.184, 0.1039, -0.6242), (1.193, 0.06, -0.6501), (1.197, 1.344e-07, -0.6596), (1.1, -0.06, -0.6946), (1.095, -0.1039, -0.6669), (1.087, -0.12, -0.6292), (1.08, -0.1039, -0.5914), (1.074, -0.06, -0.5638), (1.072, -8.416e-08, -0.5537), (1.074, 0.06, -0.5638), (1.08, 0.1039, -0.5914), (1.087, 0.12, -0.6292), (1.095, 0.1039, -0.6669), (1.1, 0.06, -0.6946), (1.102, 1.396e-07, -0.7047), (1.006, -0.06, -0.7272), (1.004, -0.1039, -0.6983), (1.002, -0.12, -0.6588), (0.9992, -0.1039, -0.6192), (0.9975, -0.06, -0.5903), (0.9975, 0.06, -0.5903), (0.9992, 0.1039, -0.6192), (1.002, 0.12, -0.6588), (1.004, 0.1039, -0.6983), (1.006, 0.06, -0.7272), (1.006, 1.435e-07, -0.7378), (0.9956, -0.06, 0.7442), (1.0, -2.547e-08, 0.7559), (1.0, 8.975e-08, 0.7559), (0.9923, -0.1039, 0.7142), (0.9911, -0.12, 0.6739), (0.9923, -0.1039, 0.6341), (0.9956, -0.06, 0.6055), (1.0, -1.153e-07, 0.5957), (0.9956, 0.06, 0.6055), (1.0, -2.031e-08, 0.5957), (0.9923, 0.1039, 0.6341), (0.9911, 0.12, 0.6739), (0.9923, 0.1039, 0.7142), (0.9956, 0.06, 0.7442), (1.0, -8.479e-08, -0.5786), (0.9973, -0.03706, -0.5862), (0.9973, 0.03706, -0.5862), (1.0, 1.75e-08, -0.5786), (0.9956, -0.06, -0.7295), (1.0, 1.434e-07, -0.7392), (1.0, 2.267e-08, -0.7392), (0.9923, -0.1039, -0.7008), (0.9911, -0.12, -0.6611), (0.9923, -0.1039, -0.6207), (0.9956, -0.06, -0.5907), (0.9956, 0.06, -0.5907), (0.9923, 0.1039, -0.6207), (0.9911, 0.12, -0.6611), (0.9923, 0.1039, -0.7008), (0.9956, 0.06, -0.7295)], [], [(125, 127, 2, 1), (10, 6, 135, 139), (14, 10, 139, 143), (18, 14, 143, 147), (22, 18, 147, 151), (26, 22, 151, 155), (30, 26, 155, 159), (34, 30, 159, 163), (38, 34, 163, 167), (42, 38, 167, 171), (46, 42, 171, 175), (50, 46, 175, 179), (54, 50, 179, 183), (58, 54, 183, 187), (62, 58, 187, 191), (66, 62, 191, 195), (70, 66, 195, 199), (74, 70, 199, 203), (78, 74, 203, 207), (82, 78, 207, 211), (86, 82, 211, 215), (90, 86, 215, 219), (94, 90, 219, 223), (98, 94, 223, 227), (102, 98, 227, 231), (106, 102, 231, 235), (110, 106, 235, 239), (114, 110, 239, 243), (118, 114, 243, 247), (122, 118, 247, 251), (126, 122, 251, 255), (6, 3, 130, 135), (1, 2, 7, 5), (253, 129, 131, 254), (137, 141, 142, 138), (141, 145, 146, 142), (145, 149, 150, 146), (149, 153, 154, 150), (153, 157, 158, 154), (157, 161, 162, 158), (161, 165, 166, 162), (165, 169, 170, 166), (169, 173, 174, 170), (173, 177, 178, 174), (177, 181, 182, 178), (181, 185, 186, 182), (185, 189, 190, 186), (189, 193, 194, 190), (193, 197, 198, 194), (197, 201, 202, 198), (201, 205, 206, 202), (205, 209, 210, 206), (209, 213, 214, 210), (213, 217, 218, 214), (217, 221, 222, 218), (221, 225, 226, 222), (225, 229, 230, 226), (229, 233, 234, 230), (233, 237, 238, 234), (237, 241, 242, 238), (241, 245, 246, 242), (245, 249, 250, 246), (249, 253, 254, 250), (133, 137, 138, 134), (129, 133, 134, 131), (3, 126, 255, 130), (9, 11, 15, 13), (13, 15, 19, 17), (17, 19, 23, 21), (21, 23, 27, 25), (25, 27, 31, 29), (29, 31, 35, 33), (33, 35, 39, 37), (37, 39, 43, 41), (41, 43, 47, 45), (45, 47, 51, 49), (49, 51, 55, 53), (53, 55, 59, 57), (57, 59, 63, 61), (61, 63, 67, 65), (65, 67, 71, 69), (69, 71, 75, 73), (73, 75, 79, 77), (77, 79, 83, 81), (81, 83, 87, 85), (85, 87, 91, 89), (89, 91, 95, 93), (93, 95, 99, 97), (97, 99, 103, 101), (101, 103, 107, 105), (105, 107, 111, 109), (109, 111, 115, 113), (113, 115, 119, 117), (117, 119, 123, 121), (121, 123, 127, 125), (128, 252, 248, 244, 240, 236, 232, 228, 224, 220, 216, 212, 208, 204, 200, 196, 192, 188, 184, 180, 176, 172, 168, 164, 160, 156, 152, 148, 144, 140, 136, 132), (5, 7, 11, 9), (1, 5, 4, 0), (7, 2, 3, 6), (5, 9, 8, 4), (11, 7, 6, 10), (9, 13, 12, 8), (15, 11, 10, 14), (13, 17, 16, 12), (19, 15, 14, 18), (17, 21, 20, 16), (23, 19, 18, 22), (21, 25, 24, 20), (27, 23, 22, 26), (25, 29, 28, 24), (31, 27, 26, 30), (29, 33, 32, 28), (35, 31, 30, 34), (33, 37, 36, 32), (39, 35, 34, 38), (37, 41, 40, 36), (43, 39, 38, 42), (41, 45, 44, 40), (47, 43, 42, 46), (45, 49, 48, 44), (51, 47, 46, 50), (49, 53, 52, 48), (55, 51, 50, 54), (53, 57, 56, 52), (59, 55, 54, 58), (57, 61, 60, 56), (63, 59, 58, 62), (61, 65, 64, 60), (67, 63, 62, 66), (65, 69, 68, 64), (71, 67, 66, 70), (69, 73, 72, 68), (75, 71, 70, 74), (73, 77, 76, 72), (79, 75, 74, 78), (77, 81, 80, 76), (83, 79, 78, 82), (81, 85, 84, 80), (87, 83, 82, 86), (85, 89, 88, 84), (91, 87, 86, 90), (89, 93, 92, 88), (95, 91, 90, 94), (93, 97, 96, 92), (99, 95, 94, 98), (97, 101, 100, 96), (103, 99, 98, 102), (101, 105, 104, 100), (107, 103, 102, 106), (105, 109, 108, 104), (111, 107, 106, 110), (109, 113, 112, 108), (115, 111, 110, 114), (113, 117, 116, 112), (119, 115, 114, 118), (117, 121, 120, 116), (123, 119, 118, 122), (121, 125, 124, 120), (127, 123, 122, 126), (125, 1, 0, 124), (2, 127, 126, 3), (128, 132, 133, 129), (135, 130, 131, 134), (132, 136, 137, 133), (139, 135, 134, 138), (136, 140, 141, 137), (143, 139, 138, 142), (140, 144, 145, 141), (147, 143, 142, 146), (144, 148, 149, 145), (151, 147, 146, 150), (148, 152, 153, 149), (155, 151, 150, 154), (152, 156, 157, 153), (159, 155, 154, 158), (156, 160, 161, 157), (163, 159, 158, 162), (160, 164, 165, 161), (167, 163, 162, 166), (164, 168, 169, 165), (171, 167, 166, 170), (168, 172, 173, 169), (175, 171, 170, 174), (172, 176, 177, 173), (179, 175, 174, 178), (176, 180, 181, 177), (183, 179, 178, 182), (180, 184, 185, 181), (187, 183, 182, 186), (184, 188, 189, 185), (191, 187, 186, 190), (188, 192, 193, 189), (195, 191, 190, 194), (192, 196, 197, 193), (199, 195, 194, 198), (196, 200, 201, 197), (203, 199, 198, 202), (200, 204, 205, 201), (207, 203, 202, 206), (204, 208, 209, 205), (211, 207, 206, 210), (208, 212, 213, 209), (215, 211, 210, 214), (212, 216, 217, 213), (219, 215, 214, 218), (216, 220, 221, 217), (223, 219, 218, 222), (220, 224, 225, 221), (227, 223, 222, 226), (224, 228, 229, 225), (231, 227, 226, 230), (228, 232, 233, 229), (235, 231, 230, 234), (232, 236, 237, 233), (239, 235, 234, 238), (236, 240, 241, 237), (243, 239, 238, 242), (240, 244, 245, 241), (247, 243, 242, 246), (244, 248, 249, 245), (251, 247, 246, 250), (248, 252, 253, 249), (255, 251, 250, 254), (252, 128, 129, 253), (130, 255, 254, 131), (0, 4, 8, 12, 16, 20, 24, 28, 32, 36, 40, 44, 48, 52, 56, 60, 64, 68, 72, 76, 80, 84, 88, 92, 96, 100, 104, 108, 112, 116, 120, 124), (543, 256, 267, 545, 544), (546, 257, 256, 543), (547, 258, 257, 546), (548, 259, 258, 547), (549, 260, 259, 548), (261, 260, 549, 550), (551, 262, 261, 550, 552), (553, 263, 262, 551), (554, 264, 263, 553), (555, 265, 264, 554), (556, 266, 265, 555), (267, 266, 556, 545), (256, 268, 279, 267), (257, 269, 268, 256), (258, 270, 269, 257), (259, 271, 270, 258), (260, 272, 271, 259), (261, 273, 272, 260), (262, 274, 273, 261), (263, 275, 274, 262), (264, 276, 275, 263), (265, 277, 276, 264), (266, 278, 277, 265), (267, 279, 278, 266), (268, 280, 291, 279), (269, 281, 280, 268), (270, 282, 281, 269), (271, 283, 282, 270), (272, 284, 283, 271), (273, 285, 284, 272), (274, 286, 285, 273), (275, 287, 286, 274), (276, 288, 287, 275), (277, 289, 288, 276), (278, 290, 289, 277), (279, 291, 290, 278), (280, 292, 303, 291), (281, 293, 292, 280), (282, 294, 293, 281), (283, 295, 294, 282), (284, 296, 295, 283), (285, 297, 296, 284), (286, 298, 297, 285), (287, 299, 298, 286), (288, 300, 299, 287), (289, 301, 300, 288), (290, 302, 301, 289), (291, 303, 302, 290), (292, 304, 315, 303), (293, 305, 304, 292), (294, 306, 305, 293), (295, 307, 306, 294), (296, 308, 307, 295), (297, 309, 308, 296), (298, 310, 309, 297), (299, 311, 310, 298), (300, 312, 311, 299), (301, 313, 312, 300), (302, 314, 313, 301), (303, 315, 314, 302), (304, 316, 327, 315), (305, 317, 316, 304), (306, 318, 317, 305), (307, 319, 318, 306), (308, 320, 319, 307), (309, 321, 320, 308), (310, 322, 321, 309), (311, 323, 322, 310), (312, 324, 323, 311), (313, 325, 324, 312), (314, 326, 325, 313), (315, 327, 326, 314), (316, 328, 339, 327), (317, 329, 328, 316), (318, 330, 329, 317), (319, 331, 330, 318), (320, 332, 331, 319), (321, 333, 332, 320), (322, 334, 333, 321), (323, 335, 334, 322), (324, 336, 335, 323), (325, 337, 336, 324), (326, 338, 337, 325), (327, 339, 338, 326), (328, 340, 351, 339), (329, 341, 340, 328), (330, 342, 341, 329), (331, 343, 342, 330), (332, 344, 343, 331), (333, 345, 344, 332), (334, 346, 345, 333), (335, 347, 346, 334), (336, 348, 347, 335), (337, 349, 348, 336), (338, 350, 349, 337), (339, 351, 350, 338), (340, 352, 363, 351), (341, 353, 352, 340), (342, 354, 353, 341), (343, 355, 354, 342), (344, 356, 355, 343), (345, 357, 356, 344), (346, 358, 357, 345), (347, 359, 358, 346), (348, 360, 359, 347), (349, 361, 360, 348), (350, 362, 361, 349), (351, 363, 362, 350), (352, 364, 375, 363), (353, 365, 364, 352), (354, 366, 365, 353), (355, 367, 366, 354), (356, 368, 367, 355), (357, 369, 368, 356), (358, 370, 369, 357), (359, 371, 370, 358), (360, 372, 371, 359), (361, 373, 372, 360), (362, 374, 373, 361), (363, 375, 374, 362), (364, 376, 387, 375), (365, 377, 376, 364), (366, 378, 377, 365), (367, 379, 378, 366), (368, 380, 379, 367), (369, 381, 380, 368), (370, 382, 381, 369), (371, 383, 382, 370), (372, 384, 383, 371), (373, 385, 384, 372), (374, 386, 385, 373), (375, 387, 386, 374), (376, 388, 399, 387), (377, 389, 388, 376), (378, 390, 389, 377), (379, 391, 390, 378), (380, 392, 391, 379), (381, 393, 392, 380), (382, 394, 393, 381), (383, 395, 394, 382), (384, 396, 395, 383), (385, 397, 396, 384), (386, 398, 397, 385), (387, 399, 398, 386), (388, 400, 411, 399), (389, 401, 400, 388), (390, 402, 401, 389), (391, 403, 402, 390), (392, 404, 403, 391), (393, 405, 404, 392), (394, 406, 405, 393), (395, 407, 406, 394), (396, 408, 407, 395), (397, 409, 408, 396), (398, 410, 409, 397), (399, 411, 410, 398), (400, 412, 423, 411), (401, 413, 412, 400), (402, 414, 413, 401), (403, 415, 414, 402), (404, 416, 415, 403), (405, 417, 416, 404), (406, 418, 417, 405), (407, 419, 418, 406), (408, 420, 419, 407), (409, 421, 420, 408), (410, 422, 421, 409), (411, 423, 422, 410), (412, 424, 435, 423), (413, 425, 424, 412), (414, 426, 425, 413), (415, 427, 426, 414), (416, 428, 427, 415), (417, 429, 428, 416), (418, 430, 429, 417), (419, 431, 430, 418), (420, 432, 431, 419), (421, 433, 432, 420), (422, 434, 433, 421), (423, 435, 434, 422), (424, 436, 447, 435), (425, 437, 436, 424), (426, 438, 437, 425), (427, 439, 438, 426), (428, 440, 439, 427), (429, 441, 440, 428), (430, 442, 441, 429), (431, 443, 442, 430), (432, 444, 443, 431), (433, 445, 444, 432), (434, 446, 445, 433), (435, 447, 446, 434), (436, 448, 459, 447), (437, 449, 448, 436), (438, 450, 449, 437), (439, 451, 450, 438), (440, 452, 451, 439), (441, 453, 452, 440), (442, 454, 453, 441), (443, 455, 454, 442), (444, 456, 455, 443), (445, 457, 456, 444), (446, 458, 457, 445), (447, 459, 458, 446), (448, 460, 471, 459), (449, 461, 460, 448), (450, 462, 461, 449), (451, 463, 462, 450), (452, 464, 463, 451), (453, 465, 464, 452), (454, 466, 465, 453), (455, 467, 466, 454), (456, 468, 467, 455), (457, 469, 468, 456), (458, 470, 469, 457), (459, 471, 470, 458), (460, 472, 483, 471), (461, 473, 472, 460), (462, 474, 473, 461), (463, 475, 474, 462), (464, 476, 475, 463), (465, 477, 476, 464), (466, 478, 477, 465), (467, 479, 478, 466), (468, 480, 479, 467), (469, 481, 480, 468), (470, 482, 481, 469), (471, 483, 482, 470), (472, 484, 495, 483), (473, 485, 484, 472), (474, 486, 485, 473), (475, 487, 486, 474), (476, 488, 487, 475), (477, 489, 488, 476), (478, 490, 489, 477), (479, 491, 490, 478), (480, 492, 491, 479), (481, 493, 492, 480), (482, 494, 493, 481), (483, 495, 494, 482), (484, 496, 507, 495), (485, 497, 496, 484), (486, 498, 497, 485), (487, 499, 498, 486), (488, 500, 499, 487), (489, 501, 500, 488), (490, 502, 501, 489), (491, 503, 502, 490), (492, 504, 503, 491), (493, 505, 504, 492), (494, 506, 505, 493), (495, 507, 506, 494), (496, 508, 519, 507), (497, 509, 508, 496), (498, 510, 509, 497), (499, 511, 510, 498), (500, 512, 511, 499), (501, 513, 512, 500), (502, 514, 513, 501), (503, 515, 514, 502), (504, 516, 515, 503), (505, 517, 516, 504), (506, 518, 517, 505), (507, 519, 518, 506), (508, 520, 531, 519), (509, 521, 520, 508), (510, 522, 521, 509), (511, 523, 522, 510), (512, 524, 523, 511), (513, 525, 524, 512), (514, 526, 525, 513), (515, 527, 526, 514), (516, 528, 527, 515), (517, 529, 528, 516), (518, 530, 529, 517), (519, 531, 530, 518), (520, 532, 542, 531), (521, 533, 532, 520), (522, 534, 533, 521), (523, 535, 534, 522), (524, 536, 535, 523), (524, 525, 557, 558, 536), (525, 526, 537, 559, 560, 557), (527, 538, 537, 526), (528, 539, 538, 527), (529, 540, 539, 528), (530, 541, 540, 529), (531, 542, 541, 530), (563, 562, 542, 532, 561), (561, 532, 533, 564), (564, 533, 534, 565), (565, 534, 535, 566), (566, 535, 536, 567), (567, 536, 558), (537, 568, 559), (568, 537, 538, 569), (569, 538, 539, 570), (570, 539, 540, 571), (571, 540, 541, 572), (572, 541, 542, 562), (551, 552, 544, 545, 556, 555, 554, 553), (562, 563, 560, 559, 568, 569, 570, 571, 572), (552, 550, 549, 548, 547, 546, 543, 544), (558, 557, 560, 563, 561, 564, 565, 566, 567)])
me_cylinder.polygons.foreach_set('use_smooth', [True] * 530)
me_cylinder.polygons.foreach_set('material_index', [0, 0, 0, 0, 0, 0, 0, 0, 0, 0, 0, 0, 0, 0, 0, 0, 0, 0, 0, 0, 0, 0, 0, 0, 0, 0, 0, 0, 0, 0, 0, 0, 0, 1, 1, 1, 1, 1, 1, 1, 1, 1, 1, 1, 1, 1, 1, 1, 1, 1, 1, 1, 1, 1, 1, 1, 1, 1, 1, 1, 1, 1, 1, 1, 1, 0, 0, 0, 0, 0, 0, 0, 0, 0, 0, 0, 0, 0, 0, 0, 0, 0, 0, 0, 0, 0, 0, 0, 0, 0, 0, 0, 0, 0, 0, 1, 0, 0, 0, 0, 0, 0, 0, 0, 0, 0, 0, 0, 0, 0, 0, 0, 0, 0, 0, 0, 0, 0, 0, 0, 0, 0, 0, 0, 0, 0, 0, 0, 0, 0, 0, 0, 0, 0, 0, 0, 0, 0, 0, 0, 0, 0, 0, 0, 0, 0, 0, 0, 0, 0, 0, 0, 0, 0, 0, 0, 0, 0, 0, 0, 0, 1, 0, 1, 0, 1, 0, 1, 0, 1, 0, 1, 0, 1, 0, 1, 0, 1, 0, 1, 0, 1, 0, 1, 0, 1, 0, 1, 0, 1, 0, 1, 0, 1, 0, 1, 0, 1, 0, 1, 0, 1, 0, 1, 0, 1, 0, 1, 0, 1, 0, 1, 0, 1, 0, 1, 0, 1, 0, 1, 0, 1, 0, 1, 0, 0, 0, 0, 0, 0, 0, 0, 0, 0, 0, 0, 0, 0, 0, 0, 0, 0, 0, 0, 0, 0, 0, 0, 0, 0, 0, 0, 0, 0, 0, 0, 0, 0, 0, 0, 0, 0, 0, 0, 0, 0, 0, 0, 0, 0, 0, 0, 0, 0, 0, 0, 0, 0, 0, 0, 0, 0, 0, 0, 0, 0, 0, 0, 0, 0, 0, 0, 0, 0, 0, 0, 0, 0, 0, 0, 0, 0, 0, 0, 0, 0, 0, 0, 0, 0, 0, 0, 0, 0, 0, 0, 0, 0, 0, 0, 0, 0, 0, 0, 0, 0, 0, 0, 0, 0, 0, 0, 0, 0, 0, 0, 0, 0, 0, 0, 0, 0, 0, 0, 0, 0, 0, 0, 0, 0, 0, 0, 0, 0, 0, 0, 0, 0, 0, 0, 0, 0, 0, 0, 0, 0, 0, 0, 0, 0, 0, 0, 0, 0, 0, 0, 0, 0, 0, 0, 0, 0, 0, 0, 0, 0, 0, 0, 0, 0, 0, 0, 0, 0, 0, 0, 0, 0, 0, 0, 0, 0, 0, 0, 0, 0, 0, 0, 0, 0, 0, 0, 0, 0, 0, 0, 0, 0, 0, 0, 0, 0, 0, 0, 0, 0, 0, 0, 0, 0, 0, 0, 0, 0, 0, 0, 0, 0, 0, 0, 0, 0, 0, 0, 0, 0, 0, 0, 0, 0, 0, 0, 0, 0, 0, 0, 0, 0, 0, 0, 0, 0, 0, 0, 0, 0, 0, 0, 0, 0, 0, 0, 0, 0, 0, 0, 0, 0, 0, 0, 0, 0, 0, 0, 0, 0, 0, 0, 0, 0, 0, 0, 0, 0, 0, 0, 0, 0, 0, 0, 0, 0, 0, 0, 0, 0, 0, 0, 0, 0, 0, 0, 0, 0, 0, 0, 0, 0, 0, 0, 0, 0, 0, 0, 0, 0, 0, 0, 0, 0])
_uv = me_cylinder.uv_layers.new(name='UVMap')
_uv.uv.foreach_set('vector', [0.03125, 0.5093, 0.03125, 0.9907, 0.0, 0.9907, 0.0, 0.5093, 0.9375, 1.0, 0.9688, 1.0, 0.9688, 1.0, 0.9375, 1.0, 0.9062, 1.0, 0.9375, 1.0, 0.9375, 1.0, 0.9062, 1.0, 0.875, 1.0, 0.9062, 1.0, 0.9062, 1.0, 0.875, 1.0, 0.8438, 1.0, 0.875, 1.0, 0.875, 1.0, 0.8438, 1.0, 0.8125, 1.0, 0.8438, 1.0, 0.8438, 1.0, 0.8125, 1.0, 0.7812, 1.0, 0.8125, 1.0, 0.8125, 1.0, 0.7812, 1.0, 0.75, 1.0, 0.7812, 1.0, 0.7812, 1.0, 0.75, 1.0, 0.7188, 1.0, 0.75, 1.0, 0.75, 1.0, 0.7188, 1.0, 0.6875, 1.0, 0.7188, 1.0, 0.7188, 1.0, 0.6875, 1.0, 0.6562, 1.0, 0.6875, 1.0, 0.6875, 1.0, 0.6562, 1.0, 0.625, 1.0, 0.6562, 1.0, 0.6562, 1.0, 0.625, 1.0, 0.5938, 1.0, 0.625, 1.0, 0.625, 1.0, 0.5938, 1.0, 0.5625, 1.0, 0.5938, 1.0, 0.5938, 1.0, 0.5625, 1.0, 0.5312, 1.0, 0.5625, 1.0, 0.5625, 1.0, 0.5312, 1.0, 0.5, 1.0, 0.5312, 1.0, 0.5312, 1.0, 0.5, 1.0, 0.4688, 1.0, 0.5, 1.0, 0.5, 1.0, 0.4688, 1.0, 0.4375, 1.0, 0.4688, 1.0, 0.4688, 1.0, 0.4375, 1.0, 0.4062, 1.0, 0.4375, 1.0, 0.4375, 1.0, 0.4062, 1.0, 0.375, 1.0, 0.4062, 1.0, 0.4062, 1.0, 0.375, 1.0, 0.3438, 1.0, 0.375, 1.0, 0.375, 1.0, 0.3438, 1.0, 0.3125, 1.0, 0.3438, 1.0, 0.3438, 1.0, 0.3125, 1.0, 0.2812, 1.0, 0.3125, 1.0, 0.3125, 1.0, 0.2812, 1.0, 0.25, 1.0, 0.2812, 1.0, 0.2812, 1.0, 0.25, 1.0, 0.2188, 1.0, 0.25, 1.0, 0.25, 1.0, 0.2188, 1.0, 0.1875, 1.0, 0.2188, 1.0, 0.2188, 1.0, 0.1875, 1.0, 0.1562, 1.0, 0.1875, 1.0, 0.1875, 1.0, 0.1562, 1.0, 0.125, 1.0, 0.1562, 1.0, 0.1562, 1.0, 0.125, 1.0, 0.09375, 1.0, 0.125, 1.0, 0.125, 1.0, 0.09375, 1.0, 0.0625, 1.0, 0.09375, 1.0, 0.09375, 1.0, 0.0625, 1.0, 0.03125, 1.0, 0.0625, 1.0, 0.0625, 1.0, 0.03125, 1.0, 0.9688, 1.0, 1.0, 1.0, 1.0, 1.0, 0.9688, 1.0, 1.0, 0.5093, 1.0, 0.9907, 0.9688, 0.9907, 0.9688, 0.5093, 0.03125, 0.5096, 0.0, 0.5096, 0.0, 0.9904, 0.03125, 0.9904, 0.9375, 0.5096, 0.9062, 0.5096, 0.9062, 0.9904, 0.9375, 0.9904, 0.9062, 0.5096, 0.875, 0.5096, 0.875, 0.9904, 0.9062, 0.9904, 0.875, 0.5096, 0.8438, 0.5096, 0.8438, 0.9904, 0.875, 0.9904, 0.8438, 0.5096, 0.8125, 0.5096, 0.8125, 0.9904, 0.8438, 0.9904, 0.8125, 0.5096, 0.7812, 0.5096, 0.7812, 0.9904, 0.8125, 0.9904, 0.7812, 0.5096, 0.75, 0.5096, 0.75, 0.9904, 0.7812, 0.9904, 0.75, 0.5096, 0.7187, 0.5096, 0.7188, 0.9904, 0.75, 0.9904, 0.7187, 0.5096, 0.6875, 0.5096, 0.6875, 0.9904, 0.7188, 0.9904, 0.6875, 0.5096, 0.6562, 0.5096, 0.6562, 0.9904, 0.6875, 0.9904, 0.6562, 0.5096, 0.625, 0.5096, 0.625, 0.9904, 0.6562, 0.9904, 0.625, 0.5096, 0.5938, 0.5096, 0.5938, 0.9904, 0.625, 0.9904, 0.5938, 0.5096, 0.5625, 0.5096, 0.5625, 0.9904, 0.5938, 0.9904, 0.5625, 0.5096, 0.5312, 0.5096, 0.5312, 0.9904, 0.5625, 0.9904, 0.5312, 0.5096, 0.5, 0.5096, 0.5, 0.9904, 0.5312, 0.9904, 0.5, 0.5096, 0.4687, 0.5096, 0.4688, 0.9904, 0.5, 0.9904, 0.4687, 0.5096, 0.4375, 0.5096, 0.4375, 0.9904, 0.4688, 0.9904, 0.4375, 0.5096, 0.4062, 0.5096, 0.4062, 0.9904, 0.4375, 0.9904, 0.4062, 0.5096, 0.375, 0.5096, 0.375, 0.9904, 0.4062, 0.9904, 0.375, 0.5096, 0.3438, 0.5096, 0.3438, 0.9904, 0.375, 0.9904, 0.3438, 0.5096, 0.3125, 0.5096, 0.3125, 0.9904, 0.3438, 0.9904, 0.3125, 0.5096, 0.2812, 0.5096, 0.2812, 0.9904, 0.3125, 0.9904, 0.2812, 0.5096, 0.25, 0.5096, 0.25, 0.9904, 0.2812, 0.9904, 0.25, 0.5096, 0.2188, 0.5096, 0.2188, 0.9904, 0.25, 0.9904, 0.2188, 0.5096, 0.1875, 0.5096, 0.1875, 0.9904, 0.2188, 0.9904, 0.1875, 0.5096, 0.1562, 0.5096, 0.1562, 0.9904, 0.1875, 0.9904, 0.1562, 0.5096, 0.125, 0.5096, 0.125, 0.9904, 0.1562, 0.9904, 0.125, 0.5096, 0.09375, 0.5096, 0.09375, 0.9904, 0.125, 0.9904, 0.09375, 0.5096, 0.0625, 0.5096, 0.0625, 0.9904, 0.09375, 0.9904, 0.0625, 0.5096, 0.03125, 0.5096, 0.03125, 0.9904, 0.0625, 0.9904, 0.9688, 0.5096, 0.9375, 0.5096, 0.9375, 0.9904, 0.9688, 0.9904, 1.0, 0.5096, 0.9688, 0.5096, 0.9688, 0.9904, 1.0, 0.9904, 0.0, 1.0, 0.03125, 1.0, 0.03125, 1.0, 0.0, 1.0, 0.9375, 0.5093, 0.9375, 0.9907, 0.9062, 0.9907, 0.9062, 0.5093, 0.9062, 0.5093, 0.9062, 0.9907, 0.875, 0.9907, 0.875, 0.5093, 0.875, 0.5093, 0.875, 0.9907, 0.8438, 0.9907, 0.8438, 0.5093, 0.8438, 0.5093, 0.8438, 0.9907, 0.8125, 0.9907, 0.8125, 0.5093, 0.8125, 0.5093, 0.8125, 0.9907, 0.7812, 0.9907, 0.7812, 0.5093, 0.7812, 0.5093, 0.7812, 0.9907, 0.75, 0.9907, 0.75, 0.5093, 0.75, 0.5093, 0.75, 0.9907, 0.7188, 0.9907, 0.7188, 0.5093, 0.7188, 0.5093, 0.7188, 0.9907, 0.6875, 0.9907, 0.6875, 0.5093, 0.6875, 0.5093, 0.6875, 0.9907, 0.6562, 0.9907, 0.6562, 0.5093, 0.6562, 0.5093, 0.6562, 0.9907, 0.625, 0.9907, 0.625, 0.5093, 0.625, 0.5093, 0.625, 0.9907, 0.5938, 0.9907, 0.5938, 0.5093, 0.5938, 0.5093, 0.5938, 0.9907, 0.5625, 0.9907, 0.5625, 0.5093, 0.5625, 0.5093, 0.5625, 0.9907, 0.5312, 0.9907, 0.5312, 0.5093, 0.5312, 0.5093, 0.5312, 0.9907, 0.5, 0.9907, 0.5, 0.5093, 0.5, 0.5093, 0.5, 0.9907, 0.4688, 0.9907, 0.4688, 0.5093, 0.4688, 0.5093, 0.4688, 0.9907, 0.4375, 0.9907, 0.4375, 0.5093, 0.4375, 0.5093, 0.4375, 0.9907, 0.4062, 0.9907, 0.4062, 0.5093, 0.4062, 0.5093, 0.4062, 0.9907, 0.375, 0.9907, 0.375, 0.5093, 0.375, 0.5093, 0.375, 0.9907, 0.3438, 0.9907, 0.3438, 0.5093, 0.3438, 0.5093, 0.3438, 0.9907, 0.3125, 0.9907, 0.3125, 0.5093, 0.3125, 0.5093, 0.3125, 0.9907, 0.2812, 0.9907, 0.2812, 0.5093, 0.2812, 0.5093, 0.2812, 0.9907, 0.25, 0.9907, 0.25, 0.5093, 0.25, 0.5093, 0.25, 0.9907, 0.2188, 0.9907, 0.2188, 0.5093, 0.2188, 0.5093, 0.2188, 0.9907, 0.1875, 0.9907, 0.1875, 0.5093, 0.1875, 0.5093, 0.1875, 0.9907, 0.1562, 0.9907, 0.1562, 0.5093, 0.1562, 0.5093, 0.1562, 0.9907, 0.125, 0.9907, 0.125, 0.5093, 0.125, 0.5093, 0.125, 0.9907, 0.09375, 0.9907, 0.09375, 0.5093, 0.09375, 0.5093, 0.09375, 0.9907, 0.0625, 0.9907, 0.0625, 0.5093, 0.0625, 0.5093, 0.0625, 0.9907, 0.03125, 0.9907, 0.03125, 0.5093, 0.75, 0.4805, 0.705, 0.4761, 0.6618, 0.4629, 0.622, 0.4416, 0.587, 0.413, 0.5584, 0.378, 0.5371, 0.3382, 0.5239, 0.295, 0.5195, 0.25, 0.5239, 0.205, 0.5371, 0.1618, 0.5584, 0.122, 0.587, 0.08703, 0.622, 0.05836, 0.6618, 0.03706, 0.705, 0.02395, 0.75, 0.01952, 0.795, 0.02395, 0.8382, 0.03706, 0.878, 0.05836, 0.913, 0.08703, 0.9416, 0.122, 0.9629, 0.1618, 0.9761, 0.205, 0.9805, 0.25, 0.9761, 0.295, 0.9629, 0.3382, 0.9416, 0.378, 0.913, 0.413, 0.878, 0.4416, 0.8382, 0.4629, 0.795, 0.4761, 0.9688, 0.5093, 0.9688, 0.9907, 0.9375, 0.9907, 0.9375, 0.5093, 0.75, 0.49, 0.7968, 0.4854, 0.7951, 0.4766, 0.75, 0.481, 0.9688, 0.9907, 1.0, 0.9907, 1.0, 1.0, 0.9688, 1.0, 0.7968, 0.4854, 0.8418, 0.4717, 0.8384, 0.4634, 0.7951, 0.4766, 0.9375, 0.9907, 0.9688, 0.9907, 0.9688, 1.0, 0.9375, 1.0, 0.8418, 0.4717, 0.8833, 0.4496, 0.8783, 0.4421, 0.8384, 0.4634, 0.9062, 0.9907, 0.9375, 0.9907, 0.9375, 1.0, 0.9062, 1.0, 0.8833, 0.4496, 0.9197, 0.4197, 0.9133, 0.4133, 0.8783, 0.4421, 0.875, 0.9907, 0.9062, 0.9907, 0.9062, 1.0, 0.875, 1.0, 0.9197, 0.4197, 0.9496, 0.3833, 0.9421, 0.3783, 0.9133, 0.4133, 0.8438, 0.9907, 0.875, 0.9907, 0.875, 1.0, 0.8438, 1.0, 0.9496, 0.3833, 0.9717, 0.3418, 0.9634, 0.3384, 0.9421, 0.3783, 0.8125, 0.9907, 0.8438, 0.9907, 0.8438, 1.0, 0.8125, 1.0, 0.9717, 0.3418, 0.9854, 0.2968, 0.9766, 0.2951, 0.9634, 0.3384, 0.7812, 0.9907, 0.8125, 0.9907, 0.8125, 1.0, 0.7812, 1.0, 0.9854, 0.2968, 0.99, 0.25, 0.981, 0.25, 0.9766, 0.2951, 0.75, 0.9907, 0.7812, 0.9907, 0.7812, 1.0, 0.75, 1.0, 0.99, 0.25, 0.9854, 0.2032, 0.9766, 0.2049, 0.981, 0.25, 0.7188, 0.9907, 0.75, 0.9907, 0.75, 1.0, 0.7188, 1.0, 0.9854, 0.2032, 0.9717, 0.1582, 0.9634, 0.1616, 0.9766, 0.2049, 0.6875, 0.9907, 0.7188, 0.9907, 0.7188, 1.0, 0.6875, 1.0, 0.9717, 0.1582, 0.9496, 0.1167, 0.9421, 0.1217, 0.9634, 0.1616, 0.6562, 0.9907, 0.6875, 0.9907, 0.6875, 1.0, 0.6562, 1.0, 0.9496, 0.1167, 0.9197, 0.08029, 0.9133, 0.08666, 0.9421, 0.1217, 0.625, 0.9907, 0.6562, 0.9907, 0.6562, 1.0, 0.625, 1.0, 0.9197, 0.08029, 0.8833, 0.05045, 0.8783, 0.05793, 0.9133, 0.08666, 0.5938, 0.9907, 0.625, 0.9907, 0.625, 1.0, 0.5938, 1.0, 0.8833, 0.05045, 0.8418, 0.02827, 0.8384, 0.03658, 0.8783, 0.05793, 0.5625, 0.9907, 0.5938, 0.9907, 0.5938, 1.0, 0.5625, 1.0, 0.8418, 0.02827, 0.7968, 0.01461, 0.7951, 0.02344, 0.8384, 0.03658, 0.5312, 0.9907, 0.5625, 0.9907, 0.5625, 1.0, 0.5312, 1.0, 0.7968, 0.01461, 0.75, 0.01, 0.75, 0.019, 0.7951, 0.02344, 0.5, 0.9907, 0.5312, 0.9907, 0.5312, 1.0, 0.5, 1.0, 0.75, 0.01, 0.7032, 0.01461, 0.7049, 0.02344, 0.75, 0.019, 0.4688, 0.9907, 0.5, 0.9907, 0.5, 1.0, 0.4688, 1.0, 0.7032, 0.01461, 0.6582, 0.02827, 0.6616, 0.03658, 0.7049, 0.02344, 0.4375, 0.9907, 0.4688, 0.9907, 0.4688, 1.0, 0.4375, 1.0, 0.6582, 0.02827, 0.6167, 0.05045, 0.6217, 0.05793, 0.6616, 0.03658, 0.4062, 0.9907, 0.4375, 0.9907, 0.4375, 1.0, 0.4062, 1.0, 0.6167, 0.05045, 0.5803, 0.08029, 0.5867, 0.08666, 0.6217, 0.05793, 0.375, 0.9907, 0.4062, 0.9907, 0.4062, 1.0, 0.375, 1.0, 0.5803, 0.08029, 0.5504, 0.1167, 0.5579, 0.1217, 0.5867, 0.08666, 0.3438, 0.9907, 0.375, 0.9907, 0.375, 1.0, 0.3438, 1.0, 0.5504, 0.1167, 0.5283, 0.1582, 0.5366, 0.1616, 0.5579, 0.1217, 0.3125, 0.9907, 0.3438, 0.9907, 0.3438, 1.0, 0.3125, 1.0, 0.5283, 0.1582, 0.5146, 0.2032, 0.5234, 0.2049, 0.5366, 0.1616, 0.2812, 0.9907, 0.3125, 0.9907, 0.3125, 1.0, 0.2812, 1.0, 0.5146, 0.2032, 0.51, 0.25, 0.519, 0.25, 0.5234, 0.2049, 0.25, 0.9907, 0.2812, 0.9907, 0.2812, 1.0, 0.25, 1.0, 0.51, 0.25, 0.5146, 0.2968, 0.5234, 0.2951, 0.519, 0.25, 0.2188, 0.9907, 0.25, 0.9907, 0.25, 1.0, 0.2188, 1.0, 0.5146, 0.2968, 0.5283, 0.3418, 0.5366, 0.3384, 0.5234, 0.2951, 0.1875, 0.9907, 0.2188, 0.9907, 0.2188, 1.0, 0.1875, 1.0, 0.5283, 0.3418, 0.5504, 0.3833, 0.5579, 0.3783, 0.5366, 0.3384, 0.1562, 0.9907, 0.1875, 0.9907, 0.1875, 1.0, 0.1562, 1.0, 0.5504, 0.3833, 0.5803, 0.4197, 0.5867, 0.4133, 0.5579, 0.3783, 0.125, 0.9907, 0.1562, 0.9907, 0.1562, 1.0, 0.125, 1.0, 0.5803, 0.4197, 0.6167, 0.4496, 0.6217, 0.4421, 0.5867, 0.4133, 0.09375, 0.9907, 0.125, 0.9907, 0.125, 1.0, 0.09375, 1.0, 0.6167, 0.4496, 0.6582, 0.4717, 0.6616, 0.4634, 0.6217, 0.4421, 0.0625, 0.9907, 0.09375, 0.9907, 0.09375, 1.0, 0.0625, 1.0, 0.6582, 0.4717, 0.7032, 0.4854, 0.7049, 0.4766, 0.6616, 0.4634, 0.03125, 0.9907, 0.0625, 0.9907, 0.0625, 1.0, 0.03125, 1.0, 0.7032, 0.4854, 0.75, 0.49, 0.75, 0.481, 0.7049, 0.4766, 0.0, 0.9907, 0.03125, 0.9907, 0.03125, 1.0, 0.0, 1.0, 0.9994, 0.5, 0.9694, 0.5, 0.9688, 0.5096, 1.0, 0.5096, 0.9688, 1.0, 1.0, 1.0, 1.0, 0.9904, 0.9688, 0.9904, 0.9681, 0.5, 0.9381, 0.5, 0.9375, 0.5096, 0.9688, 0.5096, 0.9375, 1.0, 0.9688, 1.0, 0.9688, 0.9904, 0.9375, 0.9904, 0.9369, 0.5, 0.9069, 0.5, 0.9062, 0.5096, 0.9375, 0.5096, 0.9062, 1.0, 0.9375, 1.0, 0.9375, 0.9904, 0.9062, 0.9904, 0.9056, 0.5, 0.8756, 0.5, 0.875, 0.5096, 0.9062, 0.5096, 0.875, 1.0, 0.9062, 1.0, 0.9062, 0.9904, 0.875, 0.9904, 0.8744, 0.5, 0.8444, 0.5, 0.8438, 0.5096, 0.875, 0.5096, 0.8438, 1.0, 0.875, 1.0, 0.875, 0.9904, 0.8438, 0.9904, 0.8431, 0.5, 0.8131, 0.5, 0.8125, 0.5096, 0.8438, 0.5096, 0.8125, 1.0, 0.8438, 1.0, 0.8438, 0.9904, 0.8125, 0.9904, 0.8119, 0.5, 0.7819, 0.5, 0.7812, 0.5096, 0.8125, 0.5096, 0.7812, 1.0, 0.8125, 1.0, 0.8125, 0.9904, 0.7812, 0.9904, 0.7806, 0.5, 0.7506, 0.5, 0.75, 0.5096, 0.7812, 0.5096, 0.75, 1.0, 0.7812, 1.0, 0.7812, 0.9904, 0.75, 0.9904, 0.7494, 0.5, 0.7194, 0.5, 0.7187, 0.5096, 0.75, 0.5096, 0.7188, 1.0, 0.75, 1.0, 0.75, 0.9904, 0.7188, 0.9904, 0.7181, 0.5, 0.6881, 0.5, 0.6875, 0.5096, 0.7187, 0.5096, 0.6875, 1.0, 0.7188, 1.0, 0.7188, 0.9904, 0.6875, 0.9904, 0.6869, 0.5, 0.6569, 0.5, 0.6562, 0.5096, 0.6875, 0.5096, 0.6562, 1.0, 0.6875, 1.0, 0.6875, 0.9904, 0.6562, 0.9904, 0.6556, 0.5, 0.6256, 0.5, 0.625, 0.5096, 0.6562, 0.5096, 0.625, 1.0, 0.6562, 1.0, 0.6562, 0.9904, 0.625, 0.9904, 0.6244, 0.5, 0.5944, 0.5, 0.5938, 0.5096, 0.625, 0.5096, 0.5938, 1.0, 0.625, 1.0, 0.625, 0.9904, 0.5938, 0.9904, 0.5931, 0.5, 0.5631, 0.5, 0.5625, 0.5096, 0.5938, 0.5096, 0.5625, 1.0, 0.5938, 1.0, 0.5938, 0.9904, 0.5625, 0.9904, 0.5619, 0.5, 0.5319, 0.5, 0.5312, 0.5096, 0.5625, 0.5096, 0.5312, 1.0, 0.5625, 1.0, 0.5625, 0.9904, 0.5312, 0.9904, 0.5306, 0.5, 0.5006, 0.5, 0.5, 0.5096, 0.5312, 0.5096, 0.5, 1.0, 0.5312, 1.0, 0.5312, 0.9904, 0.5, 0.9904, 0.4994, 0.5, 0.4694, 0.5, 0.4687, 0.5096, 0.5, 0.5096, 0.4688, 1.0, 0.5, 1.0, 0.5, 0.9904, 0.4688, 0.9904, 0.4681, 0.5, 0.4381, 0.5, 0.4375, 0.5096, 0.4687, 0.5096, 0.4375, 1.0, 0.4688, 1.0, 0.4688, 0.9904, 0.4375, 0.9904, 0.4369, 0.5, 0.4069, 0.5, 0.4062, 0.5096, 0.4375, 0.5096, 0.4062, 1.0, 0.4375, 1.0, 0.4375, 0.9904, 0.4062, 0.9904, 0.4056, 0.5, 0.3756, 0.5, 0.375, 0.5096, 0.4062, 0.5096, 0.375, 1.0, 0.4062, 1.0, 0.4062, 0.9904, 0.375, 0.9904, 0.3744, 0.5, 0.3444, 0.5, 0.3438, 0.5096, 0.375, 0.5096, 0.3438, 1.0, 0.375, 1.0, 0.375, 0.9904, 0.3438, 0.9904, 0.3431, 0.5, 0.3131, 0.5, 0.3125, 0.5096, 0.3438, 0.5096, 0.3125, 1.0, 0.3438, 1.0, 0.3438, 0.9904, 0.3125, 0.9904, 0.3119, 0.5, 0.2819, 0.5, 0.2812, 0.5096, 0.3125, 0.5096, 0.2812, 1.0, 0.3125, 1.0, 0.3125, 0.9904, 0.2812, 0.9904, 0.2806, 0.5, 0.2506, 0.5, 0.25, 0.5096, 0.2812, 0.5096, 0.25, 1.0, 0.2812, 1.0, 0.2812, 0.9904, 0.25, 0.9904, 0.2494, 0.5, 0.2194, 0.5, 0.2188, 0.5096, 0.25, 0.5096, 0.2188, 1.0, 0.25, 1.0, 0.25, 0.9904, 0.2188, 0.9904, 0.2181, 0.5, 0.1881, 0.5, 0.1875, 0.5096, 0.2188, 0.5096, 0.1875, 1.0, 0.2188, 1.0, 0.2188, 0.9904, 0.1875, 0.9904, 0.1869, 0.5, 0.1569, 0.5, 0.1562, 0.5096, 0.1875, 0.5096, 0.1562, 1.0, 0.1875, 1.0, 0.1875, 0.9904, 0.1562, 0.9904, 0.1556, 0.5, 0.1256, 0.5, 0.125, 0.5096, 0.1562, 0.5096, 0.125, 1.0, 0.1562, 1.0, 0.1562, 0.9904, 0.125, 0.9904, 0.1244, 0.5, 0.09437, 0.5, 0.09375, 0.5096, 0.125, 0.5096, 0.09375, 1.0, 0.125, 1.0, 0.125, 0.9904, 0.09375, 0.9904, 0.09313, 0.5, 0.06312, 0.5, 0.0625, 0.5096, 0.09375, 0.5096, 0.0625, 1.0, 0.09375, 1.0, 0.09375, 0.9904, 0.0625, 0.9904, 0.06188, 0.5, 0.03187, 0.5, 0.03125, 0.5096, 0.0625, 0.5096, 0.03125, 1.0, 0.0625, 1.0, 0.0625, 0.9904, 0.03125, 0.9904, 0.03063, 0.5, 0.0006198, 0.5, 0.0, 0.5096, 0.03125, 0.5096, 0.0, 1.0, 0.03125, 1.0, 0.03125, 0.9904, 0.0, 0.9904, 0.75, 0.481, 0.7951, 0.4766, 0.8384, 0.4634, 0.8783, 0.4421, 0.9133, 0.4133, 0.9421, 0.3783, 0.9634, 0.3384, 0.9766, 0.2951, 0.981, 0.25, 0.9766, 0.2049, 0.9634, 0.1616, 0.9421, 0.1217, 0.9133, 0.08666, 0.8783, 0.05793, 0.8384, 0.03658, 0.7951, 0.02344, 0.75, 0.019, 0.7049, 0.02344, 0.6616, 0.03658, 0.6217, 0.05793, 0.5867, 0.08666, 0.5579, 0.1217, 0.5366, 0.1616, 0.5234, 0.2049, 0.519, 0.25, 0.5234, 0.2951, 0.5366, 0.3384, 0.5579, 0.3783, 0.5867, 0.4133, 0.6217, 0.4421, 0.6616, 0.4634, 0.7049, 0.4766, 0.3713, 1.0, 0.375, 1.0, 0.375, 0.9167, 0.3721, 0.9167, 0.3721, 0.9167, 0.3708, 0.08333, 0.375, 0.08333, 0.375, 0.0, 0.3713, 0.0, 0.371, 0.1667, 0.375, 0.1667, 0.375, 0.08333, 0.3708, 0.08333, 0.3717, 0.25, 0.375, 0.25, 0.375, 0.1667, 0.371, 0.1667, 0.373, 0.3333, 0.375, 0.3333, 0.375, 0.25, 0.3717, 0.25, 0.375, 0.4167, 0.375, 0.3333, 0.373, 0.3333, 0.3744, 0.4167, 0.373, 0.5, 0.375, 0.5, 0.375, 0.4167, 0.3744, 0.4167, 0.3744, 0.4167, 0.3717, 0.5833, 0.375, 0.5833, 0.375, 0.5, 0.373, 0.5, 0.371, 0.6667, 0.375, 0.6667, 0.375, 0.5833, 0.3717, 0.5833, 0.3708, 0.75, 0.375, 0.75, 0.375, 0.6667, 0.371, 0.6667, 0.3713, 0.8333, 0.375, 0.8333, 0.375, 0.75, 0.3708, 0.75, 0.375, 0.9167, 0.375, 0.8333, 0.3713, 0.8333, 0.3721, 0.9167, 0.375, 1.0, 0.3958, 1.0, 0.3958, 0.9167, 0.375, 0.9167, 0.375, 0.08333, 0.3958, 0.08333, 0.3958, 0.0, 0.375, 0.0, 0.375, 0.1667, 0.3958, 0.1667, 0.3958, 0.08333, 0.375, 0.08333, 0.375, 0.25, 0.3958, 0.25, 0.3958, 0.1667, 0.375, 0.1667, 0.375, 0.3333, 0.3958, 0.3333, 0.3958, 0.25, 0.375, 0.25, 0.375, 0.4167, 0.3958, 0.4167, 0.3958, 0.3333, 0.375, 0.3333, 0.375, 0.5, 0.3958, 0.5, 0.3958, 0.4167, 0.375, 0.4167, 0.375, 0.5833, 0.3958, 0.5833, 0.3958, 0.5, 0.375, 0.5, 0.375, 0.6667, 0.3958, 0.6667, 0.3958, 0.5833, 0.375, 0.5833, 0.375, 0.75, 0.3958, 0.75, 0.3958, 0.6667, 0.375, 0.6667, 0.375, 0.8333, 0.3958, 0.8333, 0.3958, 0.75, 0.375, 0.75, 0.375, 0.9167, 0.3958, 0.9167, 0.3958, 0.8333, 0.375, 0.8333, 0.3958, 1.0, 0.4167, 1.0, 0.4167, 0.9167, 0.3958, 0.9167, 0.3958, 0.08333, 0.4167, 0.08333, 0.4167, 0.0, 0.3958, 0.0, 0.3958, 0.1667, 0.4167, 0.1667, 0.4167, 0.08333, 0.3958, 0.08333, 0.3958, 0.25, 0.4167, 0.25, 0.4167, 0.1667, 0.3958, 0.1667, 0.3958, 0.3333, 0.4167, 0.3333, 0.4167, 0.25, 0.3958, 0.25, 0.3958, 0.4167, 0.4167, 0.4167, 0.4167, 0.3333, 0.3958, 0.3333, 0.3958, 0.5, 0.4167, 0.5, 0.4167, 0.4167, 0.3958, 0.4167, 0.3958, 0.5833, 0.4167, 0.5833, 0.4167, 0.5, 0.3958, 0.5, 0.3958, 0.6667, 0.4167, 0.6667, 0.4167, 0.5833, 0.3958, 0.5833, 0.3958, 0.75, 0.4167, 0.75, 0.4167, 0.6667, 0.3958, 0.6667, 0.3958, 0.8333, 0.4167, 0.8333, 0.4167, 0.75, 0.3958, 0.75, 0.3958, 0.9167, 0.4167, 0.9167, 0.4167, 0.8333, 0.3958, 0.8333, 0.4167, 1.0, 0.4375, 1.0, 0.4375, 0.9167, 0.4167, 0.9167, 0.4167, 0.08333, 0.4375, 0.08333, 0.4375, 0.0, 0.4167, 0.0, 0.4167, 0.1667, 0.4375, 0.1667, 0.4375, 0.08333, 0.4167, 0.08333, 0.4167, 0.25, 0.4375, 0.25, 0.4375, 0.1667, 0.4167, 0.1667, 0.4167, 0.3333, 0.4375, 0.3333, 0.4375, 0.25, 0.4167, 0.25, 0.4167, 0.4167, 0.4375, 0.4167, 0.4375, 0.3333, 0.4167, 0.3333, 0.4167, 0.5, 0.4375, 0.5, 0.4375, 0.4167, 0.4167, 0.4167, 0.4167, 0.5833, 0.4375, 0.5833, 0.4375, 0.5, 0.4167, 0.5, 0.4167, 0.6667, 0.4375, 0.6667, 0.4375, 0.5833, 0.4167, 0.5833, 0.4167, 0.75, 0.4375, 0.75, 0.4375, 0.6667, 0.4167, 0.6667, 0.4167, 0.8333, 0.4375, 0.8333, 0.4375, 0.75, 0.4167, 0.75, 0.4167, 0.9167, 0.4375, 0.9167, 0.4375, 0.8333, 0.4167, 0.8333, 0.4375, 1.0, 0.4583, 1.0, 0.4583, 0.9167, 0.4375, 0.9167, 0.4375, 0.08333, 0.4583, 0.08333, 0.4583, 0.0, 0.4375, 0.0, 0.4375, 0.1667, 0.4583, 0.1667, 0.4583, 0.08333, 0.4375, 0.08333, 0.4375, 0.25, 0.4583, 0.25, 0.4583, 0.1667, 0.4375, 0.1667, 0.4375, 0.3333, 0.4583, 0.3333, 0.4583, 0.25, 0.4375, 0.25, 0.4375, 0.4167, 0.4583, 0.4167, 0.4583, 0.3333, 0.4375, 0.3333, 0.4375, 0.5, 0.4583, 0.5, 0.4583, 0.4167, 0.4375, 0.4167, 0.4375, 0.5833, 0.4583, 0.5833, 0.4583, 0.5, 0.4375, 0.5, 0.4375, 0.6667, 0.4583, 0.6667, 0.4583, 0.5833, 0.4375, 0.5833, 0.4375, 0.75, 0.4583, 0.75, 0.4583, 0.6667, 0.4375, 0.6667, 0.4375, 0.8333, 0.4583, 0.8333, 0.4583, 0.75, 0.4375, 0.75, 0.4375, 0.9167, 0.4583, 0.9167, 0.4583, 0.8333, 0.4375, 0.8333, 0.4583, 1.0, 0.4792, 1.0, 0.4792, 0.9167, 0.4583, 0.9167, 0.4583, 0.08333, 0.4792, 0.08333, 0.4792, 0.0, 0.4583, 0.0, 0.4583, 0.1667, 0.4792, 0.1667, 0.4792, 0.08333, 0.4583, 0.08333, 0.4583, 0.25, 0.4792, 0.25, 0.4792, 0.1667, 0.4583, 0.1667, 0.4583, 0.3333, 0.4792, 0.3333, 0.4792, 0.25, 0.4583, 0.25, 0.4583, 0.4167, 0.4792, 0.4167, 0.4792, 0.3333, 0.4583, 0.3333, 0.4583, 0.5, 0.4792, 0.5, 0.4792, 0.4167, 0.4583, 0.4167, 0.4583, 0.5833, 0.4792, 0.5833, 0.4792, 0.5, 0.4583, 0.5, 0.4583, 0.6667, 0.4792, 0.6667, 0.4792, 0.5833, 0.4583, 0.5833, 0.4583, 0.75, 0.4792, 0.75, 0.4792, 0.6667, 0.4583, 0.6667, 0.4583, 0.8333, 0.4792, 0.8333, 0.4792, 0.75, 0.4583, 0.75, 0.4583, 0.9167, 0.4792, 0.9167, 0.4792, 0.8333, 0.4583, 0.8333, 0.4792, 1.0, 0.5, 1.0, 0.5, 0.9167, 0.4792, 0.9167, 0.4792, 0.08333, 0.5, 0.08333, 0.5, 0.0, 0.4792, 0.0, 0.4792, 0.1667, 0.5, 0.1667, 0.5, 0.08333, 0.4792, 0.08333, 0.4792, 0.25, 0.5, 0.25, 0.5, 0.1667, 0.4792, 0.1667, 0.4792, 0.3333, 0.5, 0.3333, 0.5, 0.25, 0.4792, 0.25, 0.4792, 0.4167, 0.5, 0.4167, 0.5, 0.3333, 0.4792, 0.3333, 0.4792, 0.5, 0.5, 0.5, 0.5, 0.4167, 0.4792, 0.4167, 0.4792, 0.5833, 0.5, 0.5833, 0.5, 0.5, 0.4792, 0.5, 0.4792, 0.6667, 0.5, 0.6667, 0.5, 0.5833, 0.4792, 0.5833, 0.4792, 0.75, 0.5, 0.75, 0.5, 0.6667, 0.4792, 0.6667, 0.4792, 0.8333, 0.5, 0.8333, 0.5, 0.75, 0.4792, 0.75, 0.4792, 0.9167, 0.5, 0.9167, 0.5, 0.8333, 0.4792, 0.8333, 0.5, 1.0, 0.5208, 1.0, 0.5208, 0.9167, 0.5, 0.9167, 0.5, 0.08333, 0.5208, 0.08333, 0.5208, 0.0, 0.5, 0.0, 0.5, 0.1667, 0.5208, 0.1667, 0.5208, 0.08333, 0.5, 0.08333, 0.5, 0.25, 0.5208, 0.25, 0.5208, 0.1667, 0.5, 0.1667, 0.5, 0.3333, 0.5208, 0.3333, 0.5208, 0.25, 0.5, 0.25, 0.5, 0.4167, 0.5208, 0.4167, 0.5208, 0.3333, 0.5, 0.3333, 0.5, 0.5, 0.5208, 0.5, 0.5208, 0.4167, 0.5, 0.4167, 0.5, 0.5833, 0.5208, 0.5833, 0.5208, 0.5, 0.5, 0.5, 0.5, 0.6667, 0.5208, 0.6667, 0.5208, 0.5833, 0.5, 0.5833, 0.5, 0.75, 0.5208, 0.75, 0.5208, 0.6667, 0.5, 0.6667, 0.5, 0.8333, 0.5208, 0.8333, 0.5208, 0.75, 0.5, 0.75, 0.5, 0.9167, 0.5208, 0.9167, 0.5208, 0.8333, 0.5, 0.8333, 0.5208, 1.0, 0.5417, 1.0, 0.5417, 0.9167, 0.5208, 0.9167, 0.5208, 0.08333, 0.5417, 0.08333, 0.5417, 0.0, 0.5208, 0.0, 0.5208, 0.1667, 0.5417, 0.1667, 0.5417, 0.08333, 0.5208, 0.08333, 0.5208, 0.25, 0.5417, 0.25, 0.5417, 0.1667, 0.5208, 0.1667, 0.5208, 0.3333, 0.5417, 0.3333, 0.5417, 0.25, 0.5208, 0.25, 0.5208, 0.4167, 0.5417, 0.4167, 0.5417, 0.3333, 0.5208, 0.3333, 0.5208, 0.5, 0.5417, 0.5, 0.5417, 0.4167, 0.5208, 0.4167, 0.5208, 0.5833, 0.5417, 0.5833, 0.5417, 0.5, 0.5208, 0.5, 0.5208, 0.6667, 0.5417, 0.6667, 0.5417, 0.5833, 0.5208, 0.5833, 0.5208, 0.75, 0.5417, 0.75, 0.5417, 0.6667, 0.5208, 0.6667, 0.5208, 0.8333, 0.5417, 0.8333, 0.5417, 0.75, 0.5208, 0.75, 0.5208, 0.9167, 0.5417, 0.9167, 0.5417, 0.8333, 0.5208, 0.8333, 0.5417, 1.0, 0.5625, 1.0, 0.5625, 0.9167, 0.5417, 0.9167, 0.5417, 0.08333, 0.5625, 0.08333, 0.5625, 0.0, 0.5417, 0.0, 0.5417, 0.1667, 0.5625, 0.1667, 0.5625, 0.08333, 0.5417, 0.08333, 0.5417, 0.25, 0.5625, 0.25, 0.5625, 0.1667, 0.5417, 0.1667, 0.5417, 0.3333, 0.5625, 0.3333, 0.5625, 0.25, 0.5417, 0.25, 0.5417, 0.4167, 0.5625, 0.4167, 0.5625, 0.3333, 0.5417, 0.3333, 0.5417, 0.5, 0.5625, 0.5, 0.5625, 0.4167, 0.5417, 0.4167, 0.5417, 0.5833, 0.5625, 0.5833, 0.5625, 0.5, 0.5417, 0.5, 0.5417, 0.6667, 0.5625, 0.6667, 0.5625, 0.5833, 0.5417, 0.5833, 0.5417, 0.75, 0.5625, 0.75, 0.5625, 0.6667, 0.5417, 0.6667, 0.5417, 0.8333, 0.5625, 0.8333, 0.5625, 0.75, 0.5417, 0.75, 0.5417, 0.9167, 0.5625, 0.9167, 0.5625, 0.8333, 0.5417, 0.8333, 0.5625, 1.0, 0.5833, 1.0, 0.5833, 0.9167, 0.5625, 0.9167, 0.5625, 0.08333, 0.5833, 0.08333, 0.5833, 0.0, 0.5625, 0.0, 0.5625, 0.1667, 0.5833, 0.1667, 0.5833, 0.08333, 0.5625, 0.08333, 0.5625, 0.25, 0.5833, 0.25, 0.5833, 0.1667, 0.5625, 0.1667, 0.5625, 0.3333, 0.5833, 0.3333, 0.5833, 0.25, 0.5625, 0.25, 0.5625, 0.4167, 0.5833, 0.4167, 0.5833, 0.3333, 0.5625, 0.3333, 0.5625, 0.5, 0.5833, 0.5, 0.5833, 0.4167, 0.5625, 0.4167, 0.5625, 0.5833, 0.5833, 0.5833, 0.5833, 0.5, 0.5625, 0.5, 0.5625, 0.6667, 0.5833, 0.6667, 0.5833, 0.5833, 0.5625, 0.5833, 0.5625, 0.75, 0.5833, 0.75, 0.5833, 0.6667, 0.5625, 0.6667, 0.5625, 0.8333, 0.5833, 0.8333, 0.5833, 0.75, 0.5625, 0.75, 0.5625, 0.9167, 0.5833, 0.9167, 0.5833, 0.8333, 0.5625, 0.8333, 0.5833, 1.0, 0.6042, 1.0, 0.6042, 0.9167, 0.5833, 0.9167, 0.5833, 0.08333, 0.6042, 0.08333, 0.6042, 0.0, 0.5833, 0.0, 0.5833, 0.1667, 0.6042, 0.1667, 0.6042, 0.08333, 0.5833, 0.08333, 0.5833, 0.25, 0.6042, 0.25, 0.6042, 0.1667, 0.5833, 0.1667, 0.5833, 0.3333, 0.6042, 0.3333, 0.6042, 0.25, 0.5833, 0.25, 0.5833, 0.4167, 0.6042, 0.4167, 0.6042, 0.3333, 0.5833, 0.3333, 0.5833, 0.5, 0.6042, 0.5, 0.6042, 0.4167, 0.5833, 0.4167, 0.5833, 0.5833, 0.6042, 0.5833, 0.6042, 0.5, 0.5833, 0.5, 0.5833, 0.6667, 0.6042, 0.6667, 0.6042, 0.5833, 0.5833, 0.5833, 0.5833, 0.75, 0.6042, 0.75, 0.6042, 0.6667, 0.5833, 0.6667, 0.5833, 0.8333, 0.6042, 0.8333, 0.6042, 0.75, 0.5833, 0.75, 0.5833, 0.9167, 0.6042, 0.9167, 0.6042, 0.8333, 0.5833, 0.8333, 0.6042, 1.0, 0.625, 1.0, 0.625, 0.9167, 0.6042, 0.9167, 0.6042, 0.08333, 0.625, 0.08333, 0.625, 0.0, 0.6042, 0.0, 0.6042, 0.1667, 0.625, 0.1667, 0.625, 0.08333, 0.6042, 0.08333, 0.6042, 0.25, 0.625, 0.25, 0.625, 0.1667, 0.6042, 0.1667, 0.6042, 0.3333, 0.625, 0.3333, 0.625, 0.25, 0.6042, 0.25, 0.6042, 0.4167, 0.625, 0.4167, 0.625, 0.3333, 0.6042, 0.3333, 0.6042, 0.5, 0.625, 0.5, 0.625, 0.4167, 0.6042, 0.4167, 0.6042, 0.5833, 0.625, 0.5833, 0.625, 0.5, 0.6042, 0.5, 0.6042, 0.6667, 0.625, 0.6667, 0.625, 0.5833, 0.6042, 0.5833, 0.6042, 0.75, 0.625, 0.75, 0.625, 0.6667, 0.6042, 0.6667, 0.6042, 0.8333, 0.625, 0.8333, 0.625, 0.75, 0.6042, 0.75, 0.6042, 0.9167, 0.625, 0.9167, 0.625, 0.8333, 0.6042, 0.8333, 0.625, 1.0, 0.6458, 1.0, 0.6458, 0.9167, 0.625, 0.9167, 0.625, 0.08333, 0.6458, 0.08333, 0.6458, 0.0, 0.625, 0.0, 0.625, 0.1667, 0.6458, 0.1667, 0.6458, 0.08333, 0.625, 0.08333, 0.625, 0.25, 0.6458, 0.25, 0.6458, 0.1667, 0.625, 0.1667, 0.625, 0.3333, 0.6458, 0.3333, 0.6458, 0.25, 0.625, 0.25, 0.625, 0.4167, 0.6458, 0.4167, 0.6458, 0.3333, 0.625, 0.3333, 0.625, 0.5, 0.6458, 0.5, 0.6458, 0.4167, 0.625, 0.4167, 0.625, 0.5833, 0.6458, 0.5833, 0.6458, 0.5, 0.625, 0.5, 0.625, 0.6667, 0.6458, 0.6667, 0.6458, 0.5833, 0.625, 0.5833, 0.625, 0.75, 0.6458, 0.75, 0.6458, 0.6667, 0.625, 0.6667, 0.625, 0.8333, 0.6458, 0.8333, 0.6458, 0.75, 0.625, 0.75, 0.625, 0.9167, 0.6458, 0.9167, 0.6458, 0.8333, 0.625, 0.8333, 0.6458, 1.0, 0.6667, 1.0, 0.6667, 0.9167, 0.6458, 0.9167, 0.6458, 0.08333, 0.6667, 0.08333, 0.6667, 0.0, 0.6458, 0.0, 0.6458, 0.1667, 0.6667, 0.1667, 0.6667, 0.08333, 0.6458, 0.08333, 0.6458, 0.25, 0.6667, 0.25, 0.6667, 0.1667, 0.6458, 0.1667, 0.6458, 0.3333, 0.6667, 0.3333, 0.6667, 0.25, 0.6458, 0.25, 0.6458, 0.4167, 0.6667, 0.4167, 0.6667, 0.3333, 0.6458, 0.3333, 0.6458, 0.5, 0.6667, 0.5, 0.6667, 0.4167, 0.6458, 0.4167, 0.6458, 0.5833, 0.6667, 0.5833, 0.6667, 0.5, 0.6458, 0.5, 0.6458, 0.6667, 0.6667, 0.6667, 0.6667, 0.5833, 0.6458, 0.5833, 0.6458, 0.75, 0.6667, 0.75, 0.6667, 0.6667, 0.6458, 0.6667, 0.6458, 0.8333, 0.6667, 0.8333, 0.6667, 0.75, 0.6458, 0.75, 0.6458, 0.9167, 0.6667, 0.9167, 0.6667, 0.8333, 0.6458, 0.8333, 0.6667, 1.0, 0.6875, 1.0, 0.6875, 0.9167, 0.6667, 0.9167, 0.6667, 0.08333, 0.6875, 0.08333, 0.6875, 0.0, 0.6667, 0.0, 0.6667, 0.1667, 0.6875, 0.1667, 0.6875, 0.08333, 0.6667, 0.08333, 0.6667, 0.25, 0.6875, 0.25, 0.6875, 0.1667, 0.6667, 0.1667, 0.6667, 0.3333, 0.6875, 0.3333, 0.6875, 0.25, 0.6667, 0.25, 0.6667, 0.4167, 0.6875, 0.4167, 0.6875, 0.3333, 0.6667, 0.3333, 0.6667, 0.5, 0.6875, 0.5, 0.6875, 0.4167, 0.6667, 0.4167, 0.6667, 0.5833, 0.6875, 0.5833, 0.6875, 0.5, 0.6667, 0.5, 0.6667, 0.6667, 0.6875, 0.6667, 0.6875, 0.5833, 0.6667, 0.5833, 0.6667, 0.75, 0.6875, 0.75, 0.6875, 0.6667, 0.6667, 0.6667, 0.6667, 0.8333, 0.6875, 0.8333, 0.6875, 0.75, 0.6667, 0.75, 0.6667, 0.9167, 0.6875, 0.9167, 0.6875, 0.8333, 0.6667, 0.8333, 0.6875, 1.0, 0.7083, 1.0, 0.7083, 0.9167, 0.6875, 0.9167, 0.6875, 0.08333, 0.7083, 0.08333, 0.7083, 0.0, 0.6875, 0.0, 0.6875, 0.1667, 0.7083, 0.1667, 0.7083, 0.08333, 0.6875, 0.08333, 0.6875, 0.25, 0.7083, 0.25, 0.7083, 0.1667, 0.6875, 0.1667, 0.6875, 0.3333, 0.7083, 0.3333, 0.7083, 0.25, 0.6875, 0.25, 0.6875, 0.4167, 0.7083, 0.4167, 0.7083, 0.3333, 0.6875, 0.3333, 0.6875, 0.5, 0.7083, 0.5, 0.7083, 0.4167, 0.6875, 0.4167, 0.6875, 0.5833, 0.7083, 0.5833, 0.7083, 0.5, 0.6875, 0.5, 0.6875, 0.6667, 0.7083, 0.6667, 0.7083, 0.5833, 0.6875, 0.5833, 0.6875, 0.75, 0.7083, 0.75, 0.7083, 0.6667, 0.6875, 0.6667, 0.6875, 0.8333, 0.7083, 0.8333, 0.7083, 0.75, 0.6875, 0.75, 0.6875, 0.9167, 0.7083, 0.9167, 0.7083, 0.8333, 0.6875, 0.8333, 0.7083, 1.0, 0.7292, 1.0, 0.7292, 0.9167, 0.7083, 0.9167, 0.7083, 0.08333, 0.7292, 0.08333, 0.7292, 0.0, 0.7083, 0.0, 0.7083, 0.1667, 0.7292, 0.1667, 0.7292, 0.08333, 0.7083, 0.08333, 0.7083, 0.25, 0.7292, 0.25, 0.7292, 0.1667, 0.7083, 0.1667, 0.7083, 0.3333, 0.7292, 0.3333, 0.7292, 0.25, 0.7083, 0.25, 0.7083, 0.4167, 0.7292, 0.4167, 0.7292, 0.3333, 0.7083, 0.3333, 0.7083, 0.5, 0.7292, 0.5, 0.7292, 0.4167, 0.7083, 0.4167, 0.7083, 0.5833, 0.7292, 0.5833, 0.7292, 0.5, 0.7083, 0.5, 0.7083, 0.6667, 0.7292, 0.6667, 0.7292, 0.5833, 0.7083, 0.5833, 0.7083, 0.75, 0.7292, 0.75, 0.7292, 0.6667, 0.7083, 0.6667, 0.7083, 0.8333, 0.7292, 0.8333, 0.7292, 0.75, 0.7083, 0.75, 0.7083, 0.9167, 0.7292, 0.9167, 0.7292, 0.8333, 0.7083, 0.8333, 0.7292, 1.0, 0.75, 1.0, 0.75, 0.9167, 0.7292, 0.9167, 0.7292, 0.08333, 0.75, 0.08333, 0.75, 0.0, 0.7292, 0.0, 0.7292, 0.1667, 0.75, 0.1667, 0.75, 0.08333, 0.7292, 0.08333, 0.7292, 0.25, 0.75, 0.25, 0.75, 0.1667, 0.7292, 0.1667, 0.7292, 0.3333, 0.75, 0.3333, 0.75, 0.25, 0.7292, 0.25, 0.7292, 0.4167, 0.75, 0.4167, 0.75, 0.3333, 0.7292, 0.3333, 0.7292, 0.5, 0.75, 0.5, 0.75, 0.4167, 0.7292, 0.4167, 0.7292, 0.5833, 0.75, 0.5833, 0.75, 0.5, 0.7292, 0.5, 0.7292, 0.6667, 0.75, 0.6667, 0.75, 0.5833, 0.7292, 0.5833, 0.7292, 0.75, 0.75, 0.75, 0.75, 0.6667, 0.7292, 0.6667, 0.7292, 0.8333, 0.75, 0.8333, 0.75, 0.75, 0.7292, 0.75, 0.7292, 0.9167, 0.75, 0.9167, 0.75, 0.8333, 0.7292, 0.8333, 0.75, 1.0, 0.7708, 1.0, 0.7708, 0.9167, 0.75, 0.9167, 0.75, 0.08333, 0.7708, 0.08333, 0.7708, 0.0, 0.75, 0.0, 0.75, 0.1667, 0.7708, 0.1667, 0.7708, 0.08333, 0.75, 0.08333, 0.75, 0.25, 0.7708, 0.25, 0.7708, 0.1667, 0.75, 0.1667, 0.75, 0.3333, 0.7708, 0.3333, 0.7708, 0.25, 0.75, 0.25, 0.75, 0.4167, 0.7708, 0.4167, 0.7708, 0.3333, 0.75, 0.3333, 0.75, 0.5, 0.7708, 0.5, 0.7708, 0.4167, 0.75, 0.4167, 0.75, 0.5833, 0.7708, 0.5833, 0.7708, 0.5, 0.75, 0.5, 0.75, 0.6667, 0.7708, 0.6667, 0.7708, 0.5833, 0.75, 0.5833, 0.75, 0.75, 0.7708, 0.75, 0.7708, 0.6667, 0.75, 0.6667, 0.75, 0.8333, 0.7708, 0.8333, 0.7708, 0.75, 0.75, 0.75, 0.75, 0.9167, 0.7708, 0.9167, 0.7708, 0.8333, 0.75, 0.8333, 0.7708, 1.0, 0.7917, 1.0, 0.7917, 0.9167, 0.7708, 0.9167, 0.7708, 0.08333, 0.7917, 0.08333, 0.7917, 0.0, 0.7708, 0.0, 0.7708, 0.1667, 0.7917, 0.1667, 0.7917, 0.08333, 0.7708, 0.08333, 0.7708, 0.25, 0.7917, 0.25, 0.7917, 0.1667, 0.7708, 0.1667, 0.7708, 0.3333, 0.7917, 0.3333, 0.7917, 0.25, 0.7708, 0.25, 0.7708, 0.4167, 0.7917, 0.4167, 0.7917, 0.3333, 0.7708, 0.3333, 0.7708, 0.5, 0.7917, 0.5, 0.7917, 0.4167, 0.7708, 0.4167, 0.7708, 0.5833, 0.7917, 0.5833, 0.7917, 0.5, 0.7708, 0.5, 0.7708, 0.6667, 0.7917, 0.6667, 0.7917, 0.5833, 0.7708, 0.5833, 0.7708, 0.75, 0.7917, 0.75, 0.7917, 0.6667, 0.7708, 0.6667, 0.7708, 0.8333, 0.7917, 0.8333, 0.7917, 0.75, 0.7708, 0.75, 0.7708, 0.9167, 0.7917, 0.9167, 0.7917, 0.8333, 0.7708, 0.8333, 0.7917, 1.0, 0.8125, 1.0, 0.8125, 0.9167, 0.7917, 0.9167, 0.7917, 0.08333, 0.8125, 0.08333, 0.8125, 0.0, 0.7917, 0.0, 0.7917, 0.1667, 0.8125, 0.1667, 0.8125, 0.08333, 0.7917, 0.08333, 0.7917, 0.25, 0.8125, 0.25, 0.8125, 0.1667, 0.7917, 0.1667, 0.7917, 0.3333, 0.8125, 0.3333, 0.8125, 0.25, 0.7917, 0.25, 0.7917, 0.4167, 0.8125, 0.4167, 0.8125, 0.3333, 0.7917, 0.3333, 0.7917, 0.5, 0.8125, 0.5, 0.8125, 0.4167, 0.7917, 0.4167, 0.7917, 0.5833, 0.8125, 0.5833, 0.8125, 0.5, 0.7917, 0.5, 0.7917, 0.6667, 0.8125, 0.6667, 0.8125, 0.5833, 0.7917, 0.5833, 0.7917, 0.75, 0.8125, 0.75, 0.8125, 0.6667, 0.7917, 0.6667, 0.7917, 0.8333, 0.8125, 0.8333, 0.8125, 0.75, 0.7917, 0.75, 0.7917, 0.9167, 0.8125, 0.9167, 0.8125, 0.8333, 0.7917, 0.8333, 0.8125, 1.0, 0.8333, 1.0, 0.8333, 0.9167, 0.8125, 0.9167, 0.8125, 0.08333, 0.8333, 0.08333, 0.8333, 0.0, 0.8125, 0.0, 0.8125, 0.1667, 0.8333, 0.1667, 0.8333, 0.08333, 0.8125, 0.08333, 0.8125, 0.25, 0.8333, 0.25, 0.8333, 0.1667, 0.8125, 0.1667, 0.8125, 0.3333, 0.8333, 0.3333, 0.8333, 0.25, 0.8125, 0.25, 0.8125, 0.4167, 0.8333, 0.4167, 0.8333, 0.3333, 0.8125, 0.3333, 0.8125, 0.5, 0.8333, 0.5, 0.8333, 0.4167, 0.8125, 0.4167, 0.8125, 0.5833, 0.8333, 0.5833, 0.8333, 0.5, 0.8125, 0.5, 0.8125, 0.6667, 0.8333, 0.6667, 0.8333, 0.5833, 0.8125, 0.5833, 0.8125, 0.75, 0.8333, 0.75, 0.8333, 0.6667, 0.8125, 0.6667, 0.8125, 0.8333, 0.8333, 0.8333, 0.8333, 0.75, 0.8125, 0.75, 0.8125, 0.9167, 0.8333, 0.9167, 0.8333, 0.8333, 0.8125, 0.8333, 0.8333, 1.0, 0.8542, 1.0, 0.8542, 0.9167, 0.8333, 0.9167, 0.8333, 0.08333, 0.8542, 0.08333, 0.8542, 0.0, 0.8333, 0.0, 0.8333, 0.1667, 0.8542, 0.1667, 0.8542, 0.08333, 0.8333, 0.08333, 0.8333, 0.25, 0.8542, 0.25, 0.8542, 0.1667, 0.8333, 0.1667, 0.8333, 0.3333, 0.8542, 0.3333, 0.8542, 0.25, 0.8333, 0.25, 0.8333, 0.3333, 0.8333, 0.4167, 0.8533, 0.4167, 0.8542, 0.3652, 0.8542, 0.3333, 0.8333, 0.4167, 0.8333, 0.5, 0.8542, 0.5, 0.8542, 0.4681, 0.8533, 0.4167, 0.8533, 0.4167, 0.8333, 0.5833, 0.8542, 0.5833, 0.8542, 0.5, 0.8333, 0.5, 0.8333, 0.6667, 0.8542, 0.6667, 0.8542, 0.5833, 0.8333, 0.5833, 0.8333, 0.75, 0.8542, 0.75, 0.8542, 0.6667, 0.8333, 0.6667, 0.8333, 0.8333, 0.8542, 0.8333, 0.8542, 0.75, 0.8333, 0.75, 0.8333, 0.9167, 0.8542, 0.9167, 0.8542, 0.8333, 0.8333, 0.8333, 0.8555, 0.9167, 0.8555, 0.9167, 0.8542, 0.9167, 0.8542, 1.0, 0.8564, 1.0, 0.8564, 0.0, 0.8542, 0.0, 0.8542, 0.08333, 0.8568, 0.08333, 0.8568, 0.08333, 0.8542, 0.08333, 0.8542, 0.1667, 0.8567, 0.1667, 0.8567, 0.1667, 0.8542, 0.1667, 0.8542, 0.25, 0.8559, 0.25, 0.8559, 0.25, 0.8542, 0.25, 0.8542, 0.3333, 0.8547, 0.3333, 0.8547, 0.3333, 0.8542, 0.3333, 0.8542, 0.3652, 0.8542, 0.5, 0.8547, 0.5, 0.8542, 0.4681, 0.8547, 0.5, 0.8542, 0.5, 0.8542, 0.5833, 0.8559, 0.5833, 0.8559, 0.5833, 0.8542, 0.5833, 0.8542, 0.6667, 0.8567, 0.6667, 0.8567, 0.6667, 0.8542, 0.6667, 0.8542, 0.75, 0.8568, 0.75, 0.8568, 0.75, 0.8542, 0.75, 0.8542, 0.8333, 0.8564, 0.8333, 0.8564, 0.8333, 0.8542, 0.8333, 0.8542, 0.9167, 0.8555, 0.9167, 0.7572, 0.9014, 0.75, 0.8989, 0.75, 0.939, 0.75, 0.939, 0.7572, 0.9361, 0.7625, 0.9285, 0.7644, 0.9185, 0.7625, 0.9085, 0.75, 0.5652, 0.75, 0.5652, 0.75, 0.6053, 0.7545, 0.6034, 0.7572, 0.6023, 0.7625, 0.5948, 0.7644, 0.5847, 0.7625, 0.5748, 0.7572, 0.5676, 0.75, 0.8989, 0.75, 0.8989, 0.7428, 0.9014, 0.7375, 0.9085, 0.7356, 0.9185, 0.7375, 0.9285, 0.7428, 0.9361, 0.75, 0.939, 0.7455, 0.6034, 0.75, 0.6053, 0.75, 0.6053, 0.75, 0.5652, 0.7428, 0.5676, 0.7375, 0.5748, 0.7356, 0.5847, 0.7375, 0.5948, 0.7428, 0.6023])
me_cylinder.materials.append(mat_ye_il)
me_cylinder.materials.append(mat_beyaz)
me_cylinder.update()
me_plane = bpy.data.meshes.new('Plane')
me_plane.from_pydata([(-1.0, -1.0, 0.0), (1.0, -1.0, 0.0), (-1.0, 1.0, 0.0), (1.0, 1.0, 0.0)], [], [(0, 1, 3, 2)])
_uv = me_plane.uv_layers.new(name='UVMap')
_uv.uv.foreach_set('vector', [0.0, 0.0, 1.0, 0.0, 1.0, 1.0, 0.0, 1.0])
me_plane.update()

# ---- objects
ob_camera = bpy.data.objects.new('Camera', cam_camera_001)
ob_empty = bpy.data.objects.new('Empty', None)
ob_cube = bpy.data.objects.new('Cube', me_cube_001)
ob_cylinder = bpy.data.objects.new('Cylinder', me_cylinder)
ob_plane = bpy.data.objects.new('Plane', me_plane)
ob_area = bpy.data.objects.new('Area', light_area)
ob_area_001 = bpy.data.objects.new('Area.001', light_area_001)
ob_area_002 = bpy.data.objects.new('Area.002', light_area_002)
ob_area_003 = bpy.data.objects.new('Area.003', light_area_003)

# ---- transforms, parenting, visibility, modifiers, constraints
ob_camera.location = (3.41, -5.37, 2.62)
ob_camera.rotation_euler = (1.309, 0.0, 0.4887)
ob_camera.scale = (1.0, 1.0, 1.0)
ob_empty.location = (0.0, 0.0, 0.0)
ob_empty.rotation_euler = (1.571, -0.0, -0.0)
ob_empty.empty_display_type = 'IMAGE'
ob_empty.empty_display_size = 5.0
ob_cube.location = (0.2569, -0.9721, 1.777)
ob_cube.scale = (0.1333, 0.1333, 0.1333)
_m = ob_cube.modifiers.new('Subdivision', 'SUBSURF')
ob_cylinder.location = (0.0, 0.0, 1.0)
ob_plane.location = (0.0, 0.0, 0.0)
ob_plane.scale = (9.129, 9.129, 9.129)
ob_area.location = (0.0, 0.0, 6.761)
ob_area.scale = (8.353, 8.353, 8.353)
ob_area_001.location = (7.753, -7.596, 6.761)
ob_area_001.rotation_euler = (-0.1443, 0.9739, -0.924)
ob_area_001.scale = (8.353, 8.353, 8.353)
ob_area_002.location = (-4.479, 6.007, 6.761)
ob_area_002.rotation_euler = (-0.7066, -0.3602, 0.2922)
ob_area_002.scale = (8.353, 8.353, 8.353)
ob_area_003.location = (-4.479, -10.25, 6.761)
ob_area_003.rotation_euler = (1.099, -0.2212, -0.4064)
ob_area_003.scale = (8.353, 8.353, 8.353)

# ---- collection membership
scene.collection.objects.link(ob_camera)
col_water_drop_collection.objects.link(ob_empty)
col_water_drop_collection.objects.link(ob_cube)
col_cup_collection.objects.link(ob_cylinder)
col_cup_collection.objects.link(ob_plane)
col_cup_collection.objects.link(ob_area)
col_cup_collection.objects.link(ob_area_001)
col_cup_collection.objects.link(ob_area_002)
col_cup_collection.objects.link(ob_area_003)

# ---- scene / render settings (as saved in the file)
scene.camera = ob_camera
scene.frame_start = 1; scene.frame_end = 250; scene.frame_set(1)
scene.render.engine = 'BLENDER_EEVEE_NEXT'
scene.cycles.sampling_pattern = 'TABULATED_SOBOL'
scene.view_settings.view_transform = 'Filmic'
bpy.context.view_layer.update()
